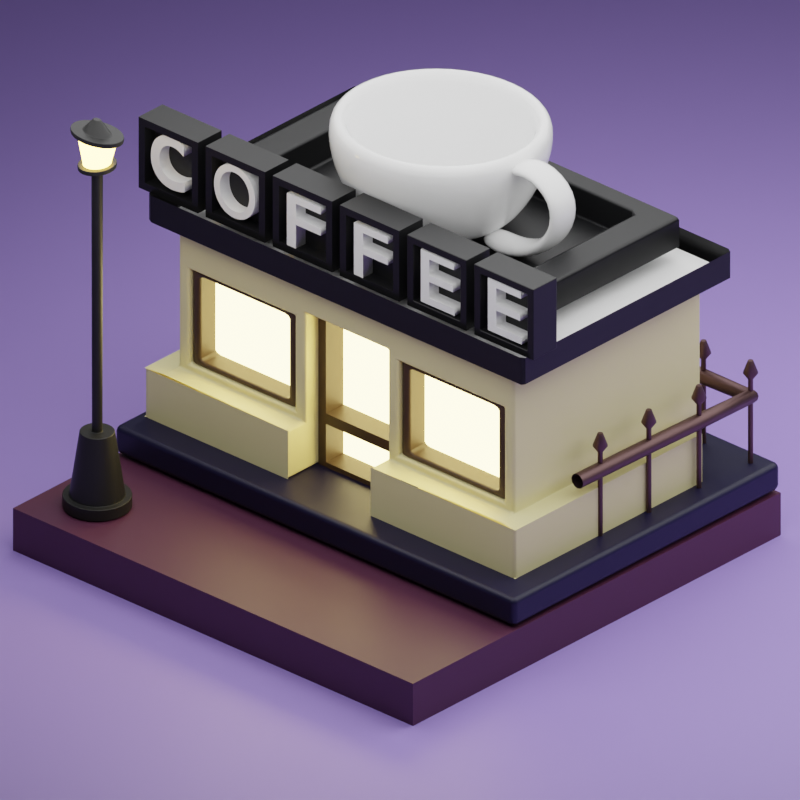 # Source: coffeeshop.blend  (saved by Blender 3.4.6; exported with 4.5.12 LTS)
import bpy
from mathutils import Matrix  # noqa: F401  (used for matrix-valued properties, if any)

bpy.ops.wm.read_factory_settings(use_empty=True)
scene = bpy.context.scene
scene.name = 'Scene'

# ---- collections
col_collection = bpy.data.collections.new('Collection'); scene.collection.children.link(col_collection)

# ---- materials (node trees are filled in below, after node groups)
mat_material_007 = bpy.data.materials.new('Material.007')
mat_material_002 = bpy.data.materials.new('Material.002')
mat_material_003 = bpy.data.materials.new('Material.003')
mat_material_005 = bpy.data.materials.new('Material.005')
mat_material_013 = bpy.data.materials.new('Material.013')
mat_material_014 = bpy.data.materials.new('Material.014')
mat_material_006 = bpy.data.materials.new('Material.006')
mat_material_004 = bpy.data.materials.new('Material.004')
mat_material_008 = bpy.data.materials.new('Material.008')
mat_material_010 = bpy.data.materials.new('Material.010')
mat_material_009 = bpy.data.materials.new('Material.009')
mat_material_011 = bpy.data.materials.new('Material.011')
mat_material_012 = bpy.data.materials.new('Material.012')

# ---- node groups
ng_auto_smooth = bpy.data.node_groups.new('Auto Smooth', 'GeometryNodeTree')
_s = ng_auto_smooth.interface.new_socket(name='Geometry', in_out='OUTPUT', socket_type='NodeSocketGeometry')
_s = ng_auto_smooth.interface.new_socket(name='Geometry', in_out='INPUT', socket_type='NodeSocketGeometry')
_s = ng_auto_smooth.interface.new_socket(name='Angle', in_out='INPUT', socket_type='NodeSocketFloat')
_s.subtype = 'ANGLE'
_s.min_value = 0.0
_s.max_value = 3.142
ng_auto_smooth.is_modifier = True
_N = ng_auto_smooth.nodes; _L = ng_auto_smooth.links
n0 = _N.new('NodeGroupOutput'); n0.name = 'Group Output'; n0.location = (480, -100)
n1 = _N.new('NodeGroupInput'); n1.name = 'Group Input'; n1.location = (-420, -300)
n2 = _N.new('NodeGroupInput'); n2.name = 'Group Input.001'; n2.location = (-60, -100)
n3 = _N.new('GeometryNodeSetShadeSmooth'); n3.name = 'Set Shade Smooth'; n3.location = (120, -100)
n3.domain = 'EDGE'
n4 = _N.new('GeometryNodeSetShadeSmooth'); n4.name = 'Set Shade Smooth.001'; n4.location = (300, -100)
n5 = _N.new('GeometryNodeInputMeshEdgeAngle'); n5.name = 'Edge Angle'; n5.location = (-420, -220)
n6 = _N.new('GeometryNodeInputEdgeSmooth'); n6.name = 'Is Edge Smooth'; n6.location = (-60, -160)
n7 = _N.new('GeometryNodeInputShadeSmooth'); n7.name = 'Is Face Smooth'; n7.location = (-240, -340)
n8 = _N.new('FunctionNodeBooleanMath'); n8.name = 'Boolean Math'; n8.location = (-60, -220)
n9 = _N.new('FunctionNodeCompare'); n9.name = 'Compare'; n9.location = (-240, -180)
n9.operation = 'LESS_EQUAL'
_L.new(n5.outputs[0], n9.inputs[0])
_L.new(n4.outputs[0], n0.inputs[0])
_L.new(n1.outputs[1], n9.inputs[1])
_L.new(n9.outputs[0], n8.inputs[0])
_L.new(n7.outputs[0], n8.inputs[1])
_L.new(n2.outputs[0], n3.inputs[0])
_L.new(n6.outputs[0], n3.inputs[1])
_L.new(n3.outputs[0], n4.inputs[0])
_L.new(n8.outputs[0], n3.inputs[2])
n0.is_active_output = True

# ---- material node trees
mat_material_007.use_nodes = True; mat_material_007.node_tree.nodes.clear()
_N = mat_material_007.node_tree.nodes; _L = mat_material_007.node_tree.links
n0 = _N.new('ShaderNodeBsdfPrincipled'); n0.name = 'Principled BSDF'; n0.location = (10, 300)
n0.distribution = 'GGX'
n0.subsurface_method = 'RANDOM_WALK_SKIN'
n0.inputs[0].default_value = (0.07657, 0.01934, 0.0489, 1.0)
n0.inputs[3].default_value = 1.45
n0.inputs[27].default_value = (0.0, 0.0, 0.0, 1.0)
n0.inputs[28].default_value = 1.0
n1 = _N.new('ShaderNodeOutputMaterial'); n1.name = 'Material Output'; n1.location = (300, 300)
_L.new(n0.outputs[0], n1.inputs[0])
n1.is_active_output = True
mat_material_002.use_nodes = True; mat_material_002.node_tree.nodes.clear()
_N = mat_material_002.node_tree.nodes; _L = mat_material_002.node_tree.links
n0 = _N.new('ShaderNodeBsdfPrincipled'); n0.name = 'Principled BSDF'; n0.location = (10, 300)
n0.distribution = 'GGX'
n0.subsurface_method = 'RANDOM_WALK_SKIN'
n0.inputs[0].default_value = (0.002468, 0.001405, 0.02539, 1.0)
n0.inputs[3].default_value = 1.45
n0.inputs[27].default_value = (0.0, 0.0, 0.0, 1.0)
n0.inputs[28].default_value = 1.0
n1 = _N.new('ShaderNodeOutputMaterial'); n1.name = 'Material Output'; n1.location = (300, 300)
_L.new(n0.outputs[0], n1.inputs[0])
n1.is_active_output = True
mat_material_003.use_nodes = True; mat_material_003.node_tree.nodes.clear()
_N = mat_material_003.node_tree.nodes; _L = mat_material_003.node_tree.links
n0 = _N.new('ShaderNodeBsdfPrincipled'); n0.name = 'Principled BSDF'; n0.location = (10, 300)
n0.distribution = 'GGX'
n0.subsurface_method = 'RANDOM_WALK_SKIN'
n0.inputs[0].default_value = (0.8, 0.7186, 0.3675, 1.0)
n0.inputs[3].default_value = 1.45
n0.inputs[27].default_value = (0.0, 0.0, 0.0, 1.0)
n0.inputs[28].default_value = 1.0
n1 = _N.new('ShaderNodeOutputMaterial'); n1.name = 'Material Output'; n1.location = (300, 300)
_L.new(n0.outputs[0], n1.inputs[0])
n1.is_active_output = True
mat_material_005.use_nodes = True; mat_material_005.node_tree.nodes.clear()
_N = mat_material_005.node_tree.nodes; _L = mat_material_005.node_tree.links
n0 = _N.new('ShaderNodeOutputMaterial'); n0.name = 'Material Output'; n0.location = (300, 300)
n1 = _N.new('ShaderNodeEmission'); n1.name = 'Emission'; n1.location = (10, 300)
n1.inputs[0].default_value = (1.0, 0.7801, 0.3015, 1.0)
n1.inputs[1].default_value = 10.0
_L.new(n1.outputs[0], n0.inputs[0])
n0.is_active_output = True
mat_material_013.use_nodes = True; mat_material_013.node_tree.nodes.clear()
_N = mat_material_013.node_tree.nodes; _L = mat_material_013.node_tree.links
n0 = _N.new('ShaderNodeBsdfPrincipled'); n0.name = 'Principled BSDF'; n0.location = (10, 300)
n0.distribution = 'GGX'
n0.subsurface_method = 'RANDOM_WALK_SKIN'
n0.inputs[0].default_value = (0.373, 0.2589, 0.8, 1.0)
n0.inputs[3].default_value = 1.45
n0.inputs[27].default_value = (0.0, 0.0, 0.0, 1.0)
n0.inputs[28].default_value = 1.0
n1 = _N.new('ShaderNodeOutputMaterial'); n1.name = 'Material Output'; n1.location = (300, 300)
_L.new(n0.outputs[0], n1.inputs[0])
n1.is_active_output = True
mat_material_014.use_nodes = True; mat_material_014.node_tree.nodes.clear()
_N = mat_material_014.node_tree.nodes; _L = mat_material_014.node_tree.links
n0 = _N.new('ShaderNodeBsdfPrincipled'); n0.name = 'Principled BSDF'; n0.location = (10, 300)
n0.distribution = 'GGX'
n0.subsurface_method = 'RANDOM_WALK_SKIN'
n0.inputs[0].default_value = (0.8, 0.3475, 0.6517, 1.0)
n0.inputs[3].default_value = 1.45
n0.inputs[27].default_value = (0.0, 0.0, 0.0, 1.0)
n0.inputs[28].default_value = 1.0
n1 = _N.new('ShaderNodeOutputMaterial'); n1.name = 'Material Output'; n1.location = (300, 300)
_L.new(n0.outputs[0], n1.inputs[0])
n1.is_active_output = True
mat_material_006.use_nodes = True; mat_material_006.node_tree.nodes.clear()
_N = mat_material_006.node_tree.nodes; _L = mat_material_006.node_tree.links
n0 = _N.new('ShaderNodeBsdfPrincipled'); n0.name = 'Principled BSDF'; n0.location = (10, 300)
n0.distribution = 'GGX'
n0.subsurface_method = 'RANDOM_WALK_SKIN'
n0.inputs[0].default_value = (0.001184, 0.001313, 0.002063, 1.0)
n0.inputs[3].default_value = 1.45
n0.inputs[27].default_value = (0.0, 0.0, 0.0, 1.0)
n0.inputs[28].default_value = 1.0
n1 = _N.new('ShaderNodeOutputMaterial'); n1.name = 'Material Output'; n1.location = (300, 300)
_L.new(n0.outputs[0], n1.inputs[0])
n1.is_active_output = True
mat_material_004.use_nodes = True; mat_material_004.node_tree.nodes.clear()
_N = mat_material_004.node_tree.nodes; _L = mat_material_004.node_tree.links
n0 = _N.new('ShaderNodeBsdfPrincipled'); n0.name = 'Principled BSDF'; n0.location = (10, 300)
n0.distribution = 'GGX'
n0.subsurface_method = 'RANDOM_WALK_SKIN'
n0.inputs[0].default_value = (0.04955, 0.02757, 0.01024, 1.0)
n0.inputs[3].default_value = 1.45
n0.inputs[27].default_value = (0.0, 0.0, 0.0, 1.0)
n0.inputs[28].default_value = 1.0
n1 = _N.new('ShaderNodeOutputMaterial'); n1.name = 'Material Output'; n1.location = (300, 300)
_L.new(n0.outputs[0], n1.inputs[0])
n1.is_active_output = True
mat_material_008.use_nodes = True; mat_material_008.node_tree.nodes.clear()
_N = mat_material_008.node_tree.nodes; _L = mat_material_008.node_tree.links
n0 = _N.new('ShaderNodeBsdfPrincipled'); n0.name = 'Principled BSDF'; n0.location = (10, 300)
n0.distribution = 'GGX'
n0.subsurface_method = 'RANDOM_WALK_SKIN'
n0.inputs[0].default_value = (0.1424, 0.08334, 0.08334, 1.0)
n0.inputs[1].default_value = 1.0
n0.inputs[3].default_value = 1.45
n0.inputs[27].default_value = (0.0, 0.0, 0.0, 1.0)
n0.inputs[28].default_value = 1.0
n1 = _N.new('ShaderNodeOutputMaterial'); n1.name = 'Material Output'; n1.location = (300, 300)
_L.new(n0.outputs[0], n1.inputs[0])
n1.is_active_output = True
mat_material_010.use_nodes = True; mat_material_010.node_tree.nodes.clear()
_N = mat_material_010.node_tree.nodes; _L = mat_material_010.node_tree.links
n0 = _N.new('ShaderNodeBsdfPrincipled'); n0.name = 'Principled BSDF'; n0.location = (10, 300)
n0.distribution = 'GGX'
n0.subsurface_method = 'RANDOM_WALK_SKIN'
n0.inputs[2].default_value = 0.1
n0.inputs[3].default_value = 1.45
n0.inputs[27].default_value = (0.0, 0.0, 0.0, 1.0)
n0.inputs[28].default_value = 1.0
n1 = _N.new('ShaderNodeOutputMaterial'); n1.name = 'Material Output'; n1.location = (300, 300)
_L.new(n0.outputs[0], n1.inputs[0])
n1.is_active_output = True
mat_material_009.use_nodes = True; mat_material_009.node_tree.nodes.clear()
_N = mat_material_009.node_tree.nodes; _L = mat_material_009.node_tree.links
n0 = _N.new('ShaderNodeBsdfPrincipled'); n0.name = 'Principled BSDF'; n0.location = (10, 300)
n0.distribution = 'GGX'
n0.subsurface_method = 'RANDOM_WALK_SKIN'
n0.inputs[2].default_value = 0.1
n0.inputs[3].default_value = 1.45
n0.inputs[27].default_value = (0.0, 0.0, 0.0, 1.0)
n0.inputs[28].default_value = 1.0
n1 = _N.new('ShaderNodeOutputMaterial'); n1.name = 'Material Output'; n1.location = (300, 300)
_L.new(n0.outputs[0], n1.inputs[0])
n1.is_active_output = True
mat_material_011.use_nodes = True; mat_material_011.node_tree.nodes.clear()
_N = mat_material_011.node_tree.nodes; _L = mat_material_011.node_tree.links
n0 = _N.new('ShaderNodeBsdfPrincipled'); n0.name = 'Principled BSDF'; n0.location = (10, 300)
n0.distribution = 'GGX'
n0.subsurface_method = 'RANDOM_WALK_SKIN'
n0.inputs[0].default_value = (0.01109, 0.01109, 0.01109, 1.0)
n0.inputs[3].default_value = 1.45
n0.inputs[27].default_value = (0.0, 0.0, 0.0, 1.0)
n0.inputs[28].default_value = 1.0
n1 = _N.new('ShaderNodeOutputMaterial'); n1.name = 'Material Output'; n1.location = (300, 300)
_L.new(n0.outputs[0], n1.inputs[0])
n1.is_active_output = True
mat_material_012.use_nodes = True; mat_material_012.node_tree.nodes.clear()
_N = mat_material_012.node_tree.nodes; _L = mat_material_012.node_tree.links
n0 = _N.new('ShaderNodeOutputMaterial'); n0.name = 'Material Output'; n0.location = (300, 300)
n1 = _N.new('ShaderNodeEmission'); n1.name = 'Emission'; n1.location = (10, 300)
n1.inputs[0].default_value = (1.0, 0.6459, 0.1367, 1.0)
n1.inputs[1].default_value = 15.0
_L.new(n1.outputs[0], n0.inputs[0])
n0.is_active_output = True

# ---- world
world_world = bpy.data.worlds.new('World'); scene.world = world_world
world_world.use_nodes = True; world_world.node_tree.nodes.clear()
_N = world_world.node_tree.nodes; _L = world_world.node_tree.links
n0 = _N.new('ShaderNodeOutputWorld'); n0.name = 'World Output'; n0.location = (300, 300)
n1 = _N.new('ShaderNodeBackground'); n1.name = 'Background'; n1.location = (10, 300)
n1.inputs[0].default_value = (0.05088, 0.05088, 0.05088, 1.0)
_L.new(n1.outputs[0], n0.inputs[0])
n0.is_active_output = True
world_world.color = (0.05088, 0.05088, 0.05088)
world_world.use_sun_shadow = False
world_world.sun_shadow_jitter_overblur = 0.0

# ---- cameras
cam_camera_001 = bpy.data.cameras.new('Camera.001')
cam_camera_001.type = 'ORTHO'

# ---- lights
light_area = bpy.data.lights.new('Area', 'AREA')
light_area.transmission_factor = 0.0
light_area.energy = 392.7
light_area.shadow_soft_size = 1.14
light_area.shadow_maximum_resolution = 0.006
light_area.use_absolute_resolution = True
light_area.size = 1.14
light_area.size_y = 1.0
light_area_001 = bpy.data.lights.new('Area.001', 'AREA')
light_area_001.transmission_factor = 0.0
light_area_001.energy = 392.7
light_area_001.shadow_soft_size = 1.14
light_area_001.shadow_maximum_resolution = 0.006
light_area_001.use_absolute_resolution = True
light_area_001.size = 1.14
light_area_001.size_y = 1.0

# ---- meshes
me_plane = bpy.data.meshes.new('Plane')
me_plane.from_pydata([(-1.0, -1.0, 0.0), (1.0, -1.0, 0.0), (-1.0, 1.0, 0.0), (1.0, 1.0, 0.0), (-1.0, -1.0, 0.1904), (1.0, -1.0, 0.1904), (-1.0, 1.0, 0.1904), (1.0, 1.0, 0.1904)], [], [(0, 2, 3, 1), (4, 5, 7, 6), (2, 0, 4, 6), (3, 2, 6, 7), (0, 1, 5, 4), (1, 3, 7, 5)])
me_plane.polygons.foreach_set('use_smooth', [True] * 6)
_uv = me_plane.uv_layers.new(name='UVMap')
_uv.uv.foreach_set('vector', [0.0, 0.0, 0.0, 1.0, 1.0, 1.0, 1.0, 0.0, 0.0, 0.0, 1.0, 0.0, 1.0, 1.0, 0.0, 1.0, 0.0, 1.0, 0.0, 0.0, 0.0, 0.0, 0.0, 1.0, 1.0, 1.0, 0.0, 1.0, 0.0, 1.0, 1.0, 1.0, 0.0, 0.0, 1.0, 0.0, 1.0, 0.0, 0.0, 0.0, 1.0, 0.0, 1.0, 1.0, 1.0, 1.0, 1.0, 0.0])
me_plane.materials.append(mat_material_007)
me_plane.update()
me_plane_002 = bpy.data.meshes.new('Plane.002')
me_plane_002.from_pydata([(-1.0, 1.0, 0.1904), (1.0, 1.0, 0.1904), (-1.0, -0.4511, 0.1904), (1.0, -0.4511, 0.1904), (1.0, -0.4511, 0.3057), (1.0, 1.0, 0.3057), (-1.0, 1.0, 0.3057), (-1.0, -0.4511, 0.3057), (1.0, -0.4511, 0.3057), (1.0, 1.0, 0.3057), (-1.0, 1.0, 0.3057), (1.0, -0.4511, 0.3057), (1.0, 1.0, 0.3057), (-1.0, 1.0, 0.3057), (1.0, -0.4511, 0.3057), (1.0, 1.0, 0.3057), (-1.0, 1.0, 0.3057), (1.0, -0.4511, 0.3057), (1.0, 1.0, 0.3057), (-1.0, 1.0, 0.3057), (1.0, -0.4511, 0.3057), (1.0, 1.0, 0.3057), (-1.0, 1.0, 0.3057)], [(8, 9), (9, 10), (11, 12), (12, 13), (14, 15), (15, 16), (17, 18), (18, 19), (20, 21), (21, 22)], [(2, 0, 1, 3), (7, 4, 5, 6), (2, 3, 4, 7), (1, 0, 6, 5), (0, 2, 7, 6), (3, 1, 5, 4)])
me_plane_002.polygons.foreach_set('use_smooth', [True] * 6)
_uv = me_plane_002.uv_layers.new(name='UVMap')
_uv.uv.foreach_set('vector', [0.0, 0.2744, 0.0, 1.0, 1.0, 1.0, 1.0, 0.2744, 0.0, 0.2744, 1.0, 0.2744, 1.0, 1.0, 0.0, 1.0, 0.0, 0.2744, 1.0, 0.2744, 1.0, 0.2744, 0.0, 0.2744, 1.0, 1.0, 0.0, 1.0, 0.0, 1.0, 1.0, 1.0, 0.0, 1.0, 0.0, 0.2744, 0.0, 0.2744, 0.0, 1.0, 1.0, 0.2744, 1.0, 1.0, 1.0, 1.0, 1.0, 0.2744])
me_plane_002.materials.append(mat_material_002)
me_plane_002.update()
me_plane_004 = bpy.data.meshes.new('Plane.004')
me_plane_004.from_pydata([(-1.0, -1.0, 0.0), (1.0, -1.0, 0.0), (-1.0, 1.0, 0.0), (1.0, 1.0, 0.0), (-1.0, 1.0, 1.775), (-1.0, -1.0, 1.775), (1.0, -1.0, 1.775), (1.0, 1.0, 1.775), (-0.2451, -1.0, 0.0), (0.2451, -1.0, 0.0), (0.2451, 1.0, 0.0), (-0.2451, 1.0, 0.0), (-0.2451, -1.0, 1.775), (0.2451, -1.0, 1.775), (0.2451, 1.0, 1.775), (-0.2451, 1.0, 1.775), (-0.935, -1.0, 0.5152), (-1.0, 1.0, 0.4503), (1.0, 1.0, 0.4503), (0.935, -1.0, 0.5152), (-0.3101, -1.0, 0.5152), (0.3101, -1.0, 0.5152), (0.2451, 1.0, 0.4503), (-0.2451, 1.0, 0.4503), (-0.935, -1.0, 1.398), (0.935, -1.0, 1.398), (-0.3101, -1.0, 1.398), (0.3101, -1.0, 1.398), (0.2451, 1.0, 1.463), (-0.2451, 1.0, 1.463), (-1.0, 1.0, 1.463), (1.0, 1.0, 1.463), (-0.2451, -1.0, 0.4503), (-1.0, -1.0, 0.4503), (1.0, -1.0, 0.4503), (0.2451, -1.0, 0.4503), (-1.0, -1.0, 1.463), (1.0, -1.0, 1.463), (-0.2451, -1.0, 1.463), (0.2451, -1.0, 1.463), (-0.3101, -0.7848, 0.5152), (-0.935, -0.7848, 0.5152), (0.935, -0.7848, 0.5152), (0.3101, -0.7848, 0.5152), (-0.935, -0.7848, 1.398), (0.935, -0.7848, 1.398), (-0.3101, -0.7848, 1.398), (0.3101, -0.7848, 1.398), (-0.2451, -0.6712, 0.0), (0.2451, -0.6712, 0.0), (-0.2451, -0.6712, 0.4503), (0.2451, -0.6712, 0.4503), (-0.2451, -0.6712, 1.463), (0.2451, -0.6712, 1.463), (-1.0, 0.8203, 0.0), (-1.0, -1.18, 0.0), (0.2451, -1.18, 0.0), (1.0, -1.18, 0.0), (1.0, 0.8203, 0.0), (-1.0, 0.8203, 0.4503), (1.0, 0.8203, 0.4503), (-0.2451, -1.18, 0.0), (-1.0, -1.18, 0.4503), (1.0, -1.18, 0.4503), (-0.2451, -1.18, 0.4503), (0.2451, -1.18, 0.4503), (1.105, -1.18, 0.0), (1.105, 0.8203, 0.0), (1.105, 0.8203, 0.4503), (1.105, -1.18, 0.4503), (-1.101, 0.8203, 0.0), (-1.101, -1.18, 0.0), (-1.101, 0.8203, 0.4503), (-1.101, -1.18, 0.4503)], [], [(9, 49, 10, 3, 1), (13, 6, 7, 14), (30, 36, 5, 4), (29, 30, 4, 15), (39, 37, 6, 13), (37, 31, 7, 6), (36, 38, 12, 5), (38, 39, 13, 12), (31, 28, 14, 7), (28, 29, 15, 14), (5, 12, 15, 4), (12, 13, 14, 15), (0, 2, 11, 48, 8), (10, 11, 23, 22), (3, 10, 22, 18), (39, 38, 52, 53), (8, 32, 64, 61), (0, 8, 61, 55), (9, 1, 57, 56), (11, 2, 17, 23), (34, 35, 65, 63), (22, 23, 29, 28), (18, 22, 28, 31), (35, 39, 53, 51), (26, 24, 44, 46), (34, 18, 31, 37), (21, 19, 42, 43), (23, 17, 30, 29), (17, 33, 36, 30), (20, 16, 33, 32), (19, 21, 35, 34), (16, 24, 36, 33), (25, 19, 34, 37), (26, 20, 32, 38), (21, 27, 39, 35), (24, 26, 38, 36), (27, 25, 37, 39), (41, 40, 46, 44), (43, 42, 45, 47), (20, 26, 46, 40), (24, 16, 41, 44), (16, 20, 40, 41), (25, 27, 47, 45), (27, 21, 43, 47), (19, 25, 45, 42), (48, 49, 51, 50), (50, 51, 53, 52), (32, 8, 48, 50), (38, 32, 50, 52), (9, 35, 51, 49), (48, 11, 10, 49), (58, 60, 68, 67), (62, 59, 72, 73), (1, 3, 58, 57), (32, 33, 62, 64), (17, 2, 54, 59), (33, 17, 59, 62), (35, 9, 56, 65), (18, 34, 63, 60), (3, 18, 60, 58), (2, 0, 55, 54), (57, 58, 67, 66), (60, 63, 69, 68), (54, 55, 71, 70), (59, 54, 70, 72)])
me_plane_004.polygons.foreach_set('use_smooth', [True] * 65)
me_plane_004.polygons.foreach_set('material_index', [0, 0, 0, 0, 0, 0, 0, 0, 0, 0, 0, 0, 0, 0, 0, 0, 0, 0, 0, 0, 0, 0, 0, 0, 0, 0, 0, 0, 0, 0, 0, 0, 0, 0, 0, 0, 0, 1, 1, 0, 0, 0, 0, 0, 0, 1, 1, 0, 0, 0, 0, 0, 0, 0, 0, 0, 0, 0, 0, 0, 0, 0, 0, 0, 0])
_uv = me_plane_004.uv_layers.new(name='UVMap')
_uv.uv.foreach_set('vector', [0.6226, 0.0, 0.6226, 0.1644, 0.6226, 1.0, 1.0, 1.0, 1.0, 0.0, 0.6226, 0.0, 1.0, 0.0, 1.0, 1.0, 0.6226, 1.0, 0.0, 1.0, 0.0, 0.0, 0.0, 0.0, 0.0, 1.0, 0.3774, 1.0, 0.0, 1.0, 0.0, 1.0, 0.3774, 1.0, 0.6226, 0.0, 1.0, 0.0, 1.0, 0.0, 0.6226, 0.0, 1.0, 0.0, 1.0, 1.0, 1.0, 1.0, 1.0, 0.0, 0.0, 0.0, 0.3774, 0.0, 0.3774, 0.0, 0.0, 0.0, 0.3774, 0.0, 0.6226, 0.0, 0.6226, 0.0, 0.3774, 0.0, 1.0, 1.0, 0.6226, 1.0, 0.6226, 1.0, 1.0, 1.0, 0.6226, 1.0, 0.3774, 1.0, 0.3774, 1.0, 0.6226, 1.0, 0.0, 0.0, 0.3774, 0.0, 0.3774, 1.0, 0.0, 1.0, 0.3774, 0.0, 0.6226, 0.0, 0.6226, 1.0, 0.3774, 1.0, 0.0, 0.0, 0.0, 1.0, 0.3774, 1.0, 0.3774, 0.1644, 0.3774, 0.0, 0.6226, 1.0, 0.3774, 1.0, 0.3774, 1.0, 0.6226, 1.0, 1.0, 1.0, 0.6226, 1.0, 0.6226, 1.0, 1.0, 1.0, 0.6226, 0.0, 0.3774, 0.0, 0.3774, 0.0, 0.6226, 0.0, 0.3774, 0.0, 0.3774, 0.0, 0.3774, 0.0, 0.3774, 0.0, 0.0, 0.0, 0.3774, 0.0, 0.3774, 0.0, 0.0, 0.0, 0.6226, 0.0, 1.0, 0.0, 1.0, 0.0, 0.6226, 0.0, 0.3774, 1.0, 0.0, 1.0, 0.0, 1.0, 0.3774, 1.0, 1.0, 0.0, 0.6226, 0.0, 0.6226, 0.0, 1.0, 0.0, 0.6226, 1.0, 0.3774, 1.0, 0.3774, 1.0, 0.6226, 1.0, 1.0, 1.0, 0.6226, 1.0, 0.6226, 1.0, 1.0, 1.0, 0.6226, 0.0, 0.6226, 0.0, 0.6226, 0.0, 0.6226, 0.0, 0.345, 0.0, 0.03249, 0.0, 0.03249, 0.0, 0.345, 0.0, 1.0, 0.0, 1.0, 1.0, 1.0, 1.0, 1.0, 0.0, 0.655, 0.0, 0.9675, 0.0, 0.9675, 0.0, 0.655, 0.0, 0.3774, 1.0, 0.0, 1.0, 0.0, 1.0, 0.3774, 1.0, 0.0, 1.0, 0.0, 0.0, 0.0, 0.0, 0.0, 1.0, 0.345, 0.0, 0.03249, 0.0, 0.0, 0.0, 0.3774, 0.0, 0.9675, 0.0, 0.655, 0.0, 0.6226, 0.0, 1.0, 0.0, 0.03249, 0.0, 0.03249, 0.0, 0.0, 0.0, 0.0, 0.0, 0.9675, 0.0, 0.9675, 0.0, 1.0, 0.0, 1.0, 0.0, 0.345, 0.0, 0.345, 0.0, 0.3774, 0.0, 0.3774, 0.0, 0.655, 0.0, 0.655, 0.0, 0.6226, 0.0, 0.6226, 0.0, 0.03249, 0.0, 0.345, 0.0, 0.3774, 0.0, 0.0, 0.0, 0.655, 0.0, 0.9675, 0.0, 1.0, 0.0, 0.6226, 0.0, 0.03249, 0.0, 0.345, 0.0, 0.345, 0.0, 0.03249, 0.0, 0.655, 0.0, 0.9675, 0.0, 0.9675, 0.0, 0.655, 0.0, 0.345, 0.0, 0.345, 0.0, 0.345, 0.0, 0.345, 0.0, 0.03249, 0.0, 0.03249, 0.0, 0.03249, 0.0, 0.03249, 0.0, 0.03249, 0.0, 0.345, 0.0, 0.345, 0.0, 0.03249, 0.0, 0.9675, 0.0, 0.655, 0.0, 0.655, 0.0, 0.9675, 0.0, 0.655, 0.0, 0.655, 0.0, 0.655, 0.0, 0.655, 0.0, 0.9675, 0.0, 0.9675, 0.0, 0.9675, 0.0, 0.9675, 0.0, 0.3774, 0.0, 0.6226, 0.0, 0.6226, 0.0, 0.3774, 0.0, 0.3774, 0.0, 0.6226, 0.0, 0.6226, 0.0, 0.3774, 0.0, 0.3774, 0.0, 0.3774, 0.0, 0.3774, 0.0, 0.3774, 0.0, 0.3774, 0.0, 0.3774, 0.0, 0.3774, 0.0, 0.3774, 0.0, 0.6226, 0.0, 0.6226, 0.0, 0.6226, 0.0, 0.6226, 0.0, 0.3774, 0.1644, 0.3774, 1.0, 0.6226, 1.0, 0.6226, 0.0, 1.0, 1.0, 1.0, 1.0, 1.0, 1.0, 1.0, 1.0, 0.0, 0.0, 0.0, 1.0, 0.0, 1.0, 0.0, 0.0, 1.0, 0.0, 1.0, 1.0, 1.0, 1.0, 1.0, 0.0, 0.3774, 0.0, 0.0, 0.0, 0.0, 0.0, 0.3774, 0.0, 0.0, 1.0, 0.0, 1.0, 0.0, 1.0, 0.0, 1.0, 0.0, 0.0, 0.0, 1.0, 0.0, 1.0, 0.0, 0.0, 0.6226, 0.0, 0.6226, 0.0, 0.6226, 0.0, 0.6226, 0.0, 1.0, 1.0, 1.0, 0.0, 1.0, 0.0, 1.0, 1.0, 1.0, 1.0, 1.0, 1.0, 1.0, 1.0, 1.0, 1.0, 0.0, 1.0, 0.0, 0.0, 0.0, 0.0, 0.0, 1.0, 1.0, 0.0, 1.0, 1.0, 1.0, 1.0, 1.0, 0.0, 1.0, 1.0, 1.0, 0.0, 1.0, 0.0, 1.0, 1.0, 0.0, 1.0, 0.0, 0.0, 0.0, 0.0, 0.0, 1.0, 0.0, 1.0, 0.0, 1.0, 0.0, 1.0, 0.0, 1.0])
me_plane_004.materials.append(mat_material_003)
me_plane_004.materials.append(mat_material_005)
me_plane_004.materials.append(mat_material_013)
me_plane_004.materials.append(mat_material_014)
me_plane_004.update()
me_plane_005 = bpy.data.meshes.new('Plane.005')
me_plane_005.from_pydata([(-1.119, 1.119, 1.76), (-1.119, -1.119, 1.76), (1.119, -1.119, 1.76), (1.119, 1.119, 1.76), (-1.119, 1.119, 2.029), (-1.119, -1.119, 2.029), (1.119, -1.119, 2.029), (1.119, 1.119, 2.029), (-0.924, -0.924, 2.029), (0.924, -0.924, 2.029), (0.924, 0.924, 2.029), (-0.924, 0.924, 2.029), (-0.7477, -0.7477, 2.029), (0.7477, -0.7477, 2.029), (0.7477, 0.7477, 2.029), (-0.7477, 0.7477, 2.029), (-0.7477, -0.7477, 2.297), (0.7477, -0.7477, 2.297), (-0.7477, 0.7477, 2.297), (0.7477, 0.7477, 2.297), (-0.924, -0.924, 2.297), (0.924, -0.924, 2.297), (0.924, 0.924, 2.297), (-0.924, 0.924, 2.297)], [], [(1, 0, 3, 2), (12, 13, 14, 15), (1, 2, 6, 5), (2, 3, 7, 6), (0, 1, 5, 4), (3, 0, 4, 7), (9, 10, 22, 21), (10, 11, 23, 22), (13, 12, 16, 17), (11, 8, 20, 23), (20, 21, 17, 16), (21, 22, 19, 17), (22, 23, 18, 19), (23, 20, 16, 18), (15, 14, 19, 18), (12, 15, 18, 16), (8, 9, 21, 20), (14, 13, 17, 19)])
me_plane_005.polygons.foreach_set('use_smooth', [True] * 18)
_uv = me_plane_005.uv_layers.new(name='UVMap')
_uv.uv.foreach_set('vector', [0.0, 0.0, 0.0, 1.0, 1.0, 1.0, 1.0, 0.0, 0.1659, 0.1659, 0.8341, 0.1659, 0.8341, 0.8341, 0.1659, 0.8341, 0.0, 0.0, 1.0, 0.0, 1.0, 0.0, 0.0, 0.0, 1.0, 0.0, 1.0, 1.0, 1.0, 1.0, 1.0, 0.0, 0.0, 1.0, 0.0, 0.0, 0.0, 0.0, 0.0, 1.0, 1.0, 1.0, 0.0, 1.0, 0.0, 1.0, 1.0, 1.0, 0.0, 0.0, 0.0, 0.0, 0.0, 0.0, 0.0, 0.0, 0.0, 0.0, 0.0, 0.0, 0.0, 0.0, 0.0, 0.0, 0.8341, 0.1659, 0.1659, 0.1659, 0.1659, 0.1659, 0.8341, 0.1659, 0.0, 0.0, 0.0, 0.0, 0.0, 0.0, 0.0, 0.0, 0.08717, 0.08717, 0.9128, 0.08717, 0.8341, 0.1659, 0.1659, 0.1659, 0.9128, 0.08717, 0.9128, 0.9128, 0.8341, 0.8341, 0.8341, 0.1659, 0.9128, 0.9128, 0.08717, 0.9128, 0.1659, 0.8341, 0.8341, 0.8341, 0.08717, 0.9128, 0.08717, 0.08717, 0.1659, 0.1659, 0.1659, 0.8341, 0.1659, 0.8341, 0.8341, 0.8341, 0.8341, 0.8341, 0.1659, 0.8341, 0.1659, 0.1659, 0.1659, 0.8341, 0.1659, 0.8341, 0.1659, 0.1659, 0.0, 0.0, 0.0, 0.0, 0.0, 0.0, 0.0, 0.0, 0.8341, 0.8341, 0.8341, 0.1659, 0.8341, 0.1659, 0.8341, 0.8341])
me_plane_005.materials.append(mat_material_006)
me_plane_005.update()
me_plane_006 = bpy.data.meshes.new('Plane.006')
me_plane_006.from_pydata([(-1.119, 1.119, 2.029), (-1.119, -1.119, 2.029), (1.119, -1.119, 2.029), (1.119, 1.119, 2.029)], [], [(1, 2, 3, 0)])
me_plane_006.polygons.foreach_set('use_smooth', [True] * 1)
_uv = me_plane_006.uv_layers.new(name='UVMap')
_uv.uv.foreach_set('vector', [0.0, 0.0, 1.0, 0.0, 1.0, 1.0, 0.0, 1.0])
me_plane_006.update()
me_plane_007 = bpy.data.meshes.new('Plane.007')
me_plane_007.from_pydata([(-0.935, -0.7848, 0.5152), (-0.3101, -0.7848, 0.5152), (0.935, -0.7848, 0.5152), (0.3101, -0.7848, 0.5152), (-0.935, -0.7848, 1.398), (0.935, -0.7848, 1.398), (-0.3101, -0.7848, 1.398), (0.3101, -0.7848, 1.398), (0.3598, -0.7848, 0.5649), (0.3598, -0.7848, 1.348), (-0.3598, -0.7848, 0.5649), (-0.3598, -0.7848, 1.348), (0.8853, -0.7848, 0.5649), (0.8853, -0.7848, 1.348), (-0.8853, -0.7848, 0.5649), (-0.8853, -0.7848, 1.348), (0.3598, -0.9744, 0.5649), (0.3598, -0.9744, 1.348), (-0.3598, -0.9744, 0.5649), (-0.3598, -0.9744, 1.348), (0.8853, -0.9744, 0.5649), (0.8853, -0.9744, 1.348), (-0.8853, -0.9744, 0.5649), (-0.8853, -0.9744, 1.348), (0.3101, -0.9744, 0.5152), (0.3101, -0.9744, 1.398), (-0.3101, -0.9744, 0.5152), (-0.3101, -0.9744, 1.398), (0.935, -0.9744, 0.5152), (0.935, -0.9744, 1.398), (-0.935, -0.9744, 0.5152), (-0.935, -0.9744, 1.398)], [], [(19, 18, 26, 27), (16, 17, 25, 24), (8, 3, 7, 9), (11, 6, 1, 10), (13, 5, 2, 12), (14, 0, 4, 15), (12, 2, 3, 8), (10, 1, 0, 14), (15, 4, 6, 11), (9, 7, 5, 13), (21, 20, 28, 29), (22, 23, 31, 30), (20, 16, 24, 28), (18, 22, 30, 26), (23, 19, 27, 31), (17, 21, 29, 25), (4, 0, 30, 31), (12, 8, 16, 20), (3, 2, 28, 24), (10, 14, 22, 18), (0, 1, 26, 30), (15, 11, 19, 23), (6, 4, 31, 27), (9, 13, 21, 17), (8, 9, 17, 16), (5, 7, 25, 29), (7, 3, 24, 25), (11, 10, 18, 19), (1, 6, 27, 26), (13, 12, 20, 21), (2, 5, 29, 28), (14, 15, 23, 22)])
me_plane_007.polygons.foreach_set('use_smooth', [True] * 32)
_uv = me_plane_007.uv_layers.new(name='UVMap')
_uv.uv.foreach_set('vector', [0.3201, 0.0, 0.3201, 0.0, 0.345, 0.0, 0.345, 0.0, 0.6799, 0.0, 0.6799, 0.0, 0.655, 0.0, 0.655, 0.0, 0.6799, 0.0, 0.655, 0.0, 0.655, 0.0, 0.6799, 0.0, 0.3201, 0.0, 0.345, 0.0, 0.345, 0.0, 0.3201, 0.0, 0.9427, 0.0, 0.9675, 0.0, 0.9675, 0.0, 0.9427, 0.0, 0.05734, 0.0, 0.03249, 0.0, 0.03249, 0.0, 0.05734, 0.0, 0.9427, 0.0, 0.9675, 0.0, 0.655, 0.0, 0.6799, 0.0, 0.3201, 0.0, 0.345, 0.0, 0.03249, 0.0, 0.05734, 0.0, 0.05734, 0.0, 0.03249, 0.0, 0.345, 0.0, 0.3201, 0.0, 0.6799, 0.0, 0.655, 0.0, 0.9675, 0.0, 0.9427, 0.0, 0.9427, 0.0, 0.9427, 0.0, 0.9675, 0.0, 0.9675, 0.0, 0.05734, 0.0, 0.05734, 0.0, 0.03249, 0.0, 0.03249, 0.0, 0.9427, 0.0, 0.6799, 0.0, 0.655, 0.0, 0.9675, 0.0, 0.3201, 0.0, 0.05734, 0.0, 0.03249, 0.0, 0.345, 0.0, 0.05734, 0.0, 0.3201, 0.0, 0.345, 0.0, 0.03249, 0.0, 0.6799, 0.0, 0.9427, 0.0, 0.9675, 0.0, 0.655, 0.0, 0.03249, 0.0, 0.03249, 0.0, 0.03249, 0.0, 0.03249, 0.0, 0.9427, 0.0, 0.6799, 0.0, 0.6799, 0.0, 0.9427, 0.0, 0.655, 0.0, 0.9675, 0.0, 0.9675, 0.0, 0.655, 0.0, 0.3201, 0.0, 0.05734, 0.0, 0.05734, 0.0, 0.3201, 0.0, 0.03249, 0.0, 0.345, 0.0, 0.345, 0.0, 0.03249, 0.0, 0.05734, 0.0, 0.3201, 0.0, 0.3201, 0.0, 0.05734, 0.0, 0.345, 0.0, 0.03249, 0.0, 0.03249, 0.0, 0.345, 0.0, 0.6799, 0.0, 0.9427, 0.0, 0.9427, 0.0, 0.6799, 0.0, 0.6799, 0.0, 0.6799, 0.0, 0.6799, 0.0, 0.6799, 0.0, 0.9675, 0.0, 0.655, 0.0, 0.655, 0.0, 0.9675, 0.0, 0.655, 0.0, 0.655, 0.0, 0.655, 0.0, 0.655, 0.0, 0.3201, 0.0, 0.3201, 0.0, 0.3201, 0.0, 0.3201, 0.0, 0.345, 0.0, 0.345, 0.0, 0.345, 0.0, 0.345, 0.0, 0.9427, 0.0, 0.9427, 0.0, 0.9427, 0.0, 0.9427, 0.0, 0.9675, 0.0, 0.9675, 0.0, 0.9675, 0.0, 0.9675, 0.0, 0.05734, 0.0, 0.05734, 0.0, 0.05734, 0.0, 0.05734, 0.0])
me_plane_007.materials.append(mat_material_004)
me_plane_007.update()
me_plane_008 = bpy.data.meshes.new('Plane.008')
me_plane_008.from_pydata([(-0.2451, -0.6712, 0.0), (0.2451, -0.6712, 0.0), (-0.2451, -0.6712, 0.4503), (0.2451, -0.6712, 0.4503), (-0.2451, -0.6712, 1.463), (0.2451, -0.6712, 1.463), (-0.1994, -0.6712, 0.04569), (0.1994, -0.6712, 0.04569), (0.1994, -0.8573, 0.04569), (-0.1994, -0.8573, 0.04569), (-0.1994, -0.6712, 1.417), (0.1994, -0.6712, 1.417), (-0.1994, -0.6712, 0.4008), (-0.1994, -0.6712, 0.4997), (-0.2451, -0.6712, 0.4503), (0.1994, -0.6712, 0.4997), (0.1994, -0.6712, 0.4008), (0.2451, -0.6712, 0.4503), (0.1994, -0.8573, 1.417), (-0.1994, -0.8573, 1.417), (-0.2451, -0.8573, -5.887e-10), (0.2451, -0.8573, -5.887e-10), (-0.2451, -0.8573, 0.4503), (0.2451, -0.8573, 0.4503), (-0.2451, -0.8573, 1.463), (0.2451, -0.8573, 1.463), (-0.2451, -0.8573, 0.4503), (-0.1994, -0.8573, 0.4008), (-0.1994, -0.8573, 0.4997), (0.2451, -0.8573, 0.4503), (0.1994, -0.8573, 0.4997), (0.1994, -0.8573, 0.4008)], [], [(8, 9, 20, 21), (14, 2, 4, 10, 13), (7, 1, 0, 6), (26, 28, 19, 24, 22), (11, 5, 3, 17, 15), (17, 3, 1, 7, 16), (18, 30, 29, 23, 25), (10, 4, 5, 11), (12, 14, 13), (15, 17, 16), (15, 16, 12, 13), (6, 0, 2, 14, 12), (29, 31, 8, 21, 23), (19, 18, 25, 24), (27, 28, 26), (30, 31, 29), (30, 28, 27, 31), (9, 27, 26, 22, 20), (10, 11, 18, 19), (16, 7, 8, 31), (0, 1, 21, 20), (7, 6, 9, 8), (13, 10, 19, 28), (2, 0, 20, 22), (11, 15, 30, 18), (1, 3, 23, 21), (4, 2, 22, 24), (15, 13, 28, 30), (3, 5, 25, 23), (12, 16, 31, 27), (5, 4, 24, 25), (6, 12, 27, 9)])
me_plane_008.polygons.foreach_set('use_smooth', [True] * 32)
_uv = me_plane_008.uv_layers.new(name='UVMap')
_uv.uv.foreach_set('vector', [0.5997, 0.0, 0.4003, 0.0, 0.3774, 0.0, 0.6226, 0.0, 0.3775, 0.0, 0.3774, 0.0, 0.3774, 0.0, 0.4003, 0.0, 0.4003, 0.0, 0.5997, 0.0, 0.6226, 0.0, 0.3774, 0.0, 0.4003, 0.0, 0.3775, 0.0, 0.4003, 0.0, 0.4003, 0.0, 0.3774, 0.0, 0.3774, 0.0, 0.5997, 0.0, 0.6226, 0.0, 0.6226, 0.0, 0.6225, 0.0, 0.5997, 0.0, 0.6225, 0.0, 0.6226, 0.0, 0.6226, 0.0, 0.5997, 0.0, 0.5997, 0.0, 0.5997, 0.0, 0.5997, 0.0, 0.6225, 0.0, 0.6226, 0.0, 0.6226, 0.0, 0.4003, 0.0, 0.3774, 0.0, 0.6226, 0.0, 0.5997, 0.0, 0.4003, 0.0, 0.3775, 0.0, 0.4003, 0.0, 0.5997, 0.0, 0.6225, 0.0, 0.5997, 0.0, 0.5997, 0.0, 0.5997, 0.0, 0.4003, 0.0, 0.4003, 0.0, 0.4003, 0.0, 0.3774, 0.0, 0.3774, 0.0, 0.3775, 0.0, 0.4003, 0.0, 0.6225, 0.0, 0.5997, 0.0, 0.5997, 0.0, 0.6226, 0.0, 0.6226, 0.0, 0.4003, 0.0, 0.5997, 0.0, 0.6226, 0.0, 0.3774, 0.0, 0.4003, 0.0, 0.4003, 0.0, 0.3775, 0.0, 0.5997, 0.0, 0.5997, 0.0, 0.6225, 0.0, 0.5997, 0.0, 0.4003, 0.0, 0.4003, 0.0, 0.5997, 0.0, 0.4003, 0.0, 0.4003, 0.0, 0.3775, 0.0, 0.3774, 0.0, 0.3774, 0.0, 0.4003, 0.0, 0.5997, 0.0, 0.5997, 0.0, 0.4003, 0.0, 0.5997, 0.0, 0.5997, 0.0, 0.5997, 0.0, 0.5997, 0.0, 0.3774, 0.0, 0.6226, 0.0, 0.6226, 0.0, 0.3774, 0.0, 0.5997, 0.0, 0.4003, 0.0, 0.4003, 0.0, 0.5997, 0.0, 0.4003, 0.0, 0.4003, 0.0, 0.4003, 0.0, 0.4003, 0.0, 0.3774, 0.0, 0.3774, 0.0, 0.3774, 0.0, 0.3774, 0.0, 0.5997, 0.0, 0.5997, 0.0, 0.5997, 0.0, 0.5997, 0.0, 0.6226, 0.0, 0.6226, 0.0, 0.6226, 0.0, 0.6226, 0.0, 0.3774, 0.0, 0.3774, 0.0, 0.3774, 0.0, 0.3774, 0.0, 0.5997, 0.0, 0.4003, 0.0, 0.4003, 0.0, 0.5997, 0.0, 0.6226, 0.0, 0.6226, 0.0, 0.6226, 0.0, 0.6226, 0.0, 0.4003, 0.0, 0.5997, 0.0, 0.5997, 0.0, 0.4003, 0.0, 0.6226, 0.0, 0.3774, 0.0, 0.3774, 0.0, 0.6226, 0.0, 0.4003, 0.0, 0.4003, 0.0, 0.4003, 0.0, 0.4003, 0.0])
me_plane_008.materials.append(mat_material_004)
me_plane_008.update()
me_circle = bpy.data.meshes.new('Circle')
me_circle.from_pydata([(0.1945, 0.7582, -0.02174), (-0.2211, 0.7576, -0.01491), (-0.5806, 0.5494, -0.004011), (-0.7878, 0.1892, 0.008048), (-0.787, -0.2263, 0.01803), (-0.5786, -0.5859, 0.02327), (-0.2183, -0.7932, 0.02235), (0.1973, -0.7926, 0.01553), (0.5568, -0.5843, 0.004627), (0.764, -0.2241, -0.007432), (0.7632, 0.1914, -0.01742), (0.5548, 0.551, -0.02265), (-0.364, 1.41, 1.426), (0.3828, 1.411, 1.413), (-1.01, 1.036, 1.445), (-1.382, 0.3889, 1.467), (-1.381, -0.3579, 1.485), (-1.006, -1.004, 1.494), (-0.359, -1.376, 1.493), (0.3878, -1.375, 1.48), (1.034, -1.001, 1.461), (1.406, -0.3539, 1.439), (1.405, 0.3928, 1.421), (1.03, 1.039, 1.412), (-1.167, 0.3027, 0.4544), (-1.382, 0.3762, 1.024), (-1.012, 1.02, 1.003), (-0.8564, 0.842, 0.4363), (1.156, 0.306, 0.4162), (1.39, 0.3801, 0.9788), (1.391, -0.3625, 0.9967), (1.157, -0.3163, 0.4312), (0.3086, -1.168, 0.4656), (0.3785, -1.378, 1.038), (-0.3642, -1.38, 1.05), (-0.3137, -1.168, 0.4758), (-1.165, -0.3196, 0.4693), (-1.381, -0.3665, 1.042), (0.844, 0.8444, 0.4084), (1.017, 1.023, 0.9695), (-0.3179, 1.154, 0.42), (-0.3692, 1.392, 0.9833), (0.3735, 1.393, 0.9711), (0.3044, 1.155, 0.4098), (0.8471, -0.8557, 0.4492), (1.021, -1.006, 1.018), (-0.8533, -0.8581, 0.4772), (-1.008, -1.009, 1.052)], [], [(1, 0, 11, 10, 9, 8, 7, 6, 5, 4, 3, 2), (26, 25, 15, 14), (30, 29, 22, 21), (34, 33, 19, 18), (25, 37, 16, 15), (29, 39, 23, 22), (42, 41, 12, 13), (33, 45, 20, 19), (37, 47, 17, 16), (39, 42, 13, 23), (41, 26, 14, 12), (45, 30, 21, 20), (47, 34, 18, 17), (5, 6, 35, 46), (46, 35, 34, 47), (8, 9, 31, 44), (44, 31, 30, 45), (1, 2, 27, 40), (40, 27, 26, 41), (11, 0, 43, 38), (38, 43, 42, 39), (4, 5, 46, 36), (36, 46, 47, 37), (7, 8, 44, 32), (32, 44, 45, 33), (0, 1, 40, 43), (43, 40, 41, 42), (10, 11, 38, 28), (28, 38, 39, 29), (3, 4, 36, 24), (24, 36, 37, 25), (6, 7, 32, 35), (35, 32, 33, 34), (9, 10, 28, 31), (31, 28, 29, 30), (2, 3, 24, 27), (27, 24, 25, 26)])
me_circle.polygons.foreach_set('use_smooth', [True] * 37)
_uv = me_circle.uv_layers.new(name='UVMap')
_uv.uv.foreach_set('vector', [0.0, 0.0, 0.0, 0.0, 0.0, 0.0, 0.0, 0.0, 0.0, 0.0, 0.0, 0.0, 0.0, 0.0, 0.0, 0.0, 0.0, 0.0, 0.0, 0.0, 0.0, 0.0, 0.0, 0.0, 0.0, 0.0, 0.0, 0.0, 0.0, 0.0, 0.0, 0.0, 0.0, 0.0, 0.0, 0.0, 0.0, 0.0, 0.0, 0.0, 0.0, 0.0, 0.0, 0.0, 0.0, 0.0, 0.0, 0.0, 0.0, 0.0, 0.0, 0.0, 0.0, 0.0, 0.0, 0.0, 0.0, 0.0, 0.0, 0.0, 0.0, 0.0, 0.0, 0.0, 0.0, 0.0, 0.0, 0.0, 0.0, 0.0, 0.0, 0.0, 0.0, 0.0, 0.0, 0.0, 0.0, 0.0, 0.0, 0.0, 0.0, 0.0, 0.0, 0.0, 0.0, 0.0, 0.0, 0.0, 0.0, 0.0, 0.0, 0.0, 0.0, 0.0, 0.0, 0.0, 0.0, 0.0, 0.0, 0.0, 0.0, 0.0, 0.0, 0.0, 0.0, 0.0, 0.0, 0.0, 0.0, 0.0, 0.0, 0.0, 0.0, 0.0, 0.0, 0.0, 0.0, 0.0, 0.0, 0.0, 0.0, 0.0, 0.0, 0.0, 0.0, 0.0, 0.0, 0.0, 0.0, 0.0, 0.0, 0.0, 0.0, 0.0, 0.0, 0.0, 0.0, 0.0, 0.0, 0.0, 0.0, 0.0, 0.0, 0.0, 0.0, 0.0, 0.0, 0.0, 0.0, 0.0, 0.0, 0.0, 0.0, 0.0, 0.0, 0.0, 0.0, 0.0, 0.0, 0.0, 0.0, 0.0, 0.0, 0.0, 0.0, 0.0, 0.0, 0.0, 0.0, 0.0, 0.0, 0.0, 0.0, 0.0, 0.0, 0.0, 0.0, 0.0, 0.0, 0.0, 0.0, 0.0, 0.0, 0.0, 0.0, 0.0, 0.0, 0.0, 0.0, 0.0, 0.0, 0.0, 0.0, 0.0, 0.0, 0.0, 0.0, 0.0, 0.0, 0.0, 0.0, 0.0, 0.0, 0.0, 0.0, 0.0, 0.0, 0.0, 0.0, 0.0, 0.0, 0.0, 0.0, 0.0, 0.0, 0.0, 0.0, 0.0, 0.0, 0.0, 0.0, 0.0, 0.0, 0.0, 0.0, 0.0, 0.0, 0.0, 0.0, 0.0, 0.0, 0.0, 0.0, 0.0, 0.0, 0.0, 0.0, 0.0, 0.0, 0.0, 0.0, 0.0, 0.0, 0.0, 0.0, 0.0, 0.0, 0.0, 0.0, 0.0, 0.0, 0.0, 0.0, 0.0, 0.0, 0.0, 0.0, 0.0, 0.0, 0.0, 0.0, 0.0, 0.0, 0.0, 0.0, 0.0, 0.0, 0.0, 0.0, 0.0, 0.0, 0.0, 0.0, 0.0, 0.0, 0.0, 0.0, 0.0, 0.0, 0.0, 0.0, 0.0, 0.0, 0.0, 0.0, 0.0, 0.0, 0.0, 0.0, 0.0, 0.0, 0.0, 0.0, 0.0, 0.0, 0.0, 0.0, 0.0, 0.0, 0.0, 0.0, 0.0, 0.0, 0.0, 0.0, 0.0, 0.0, 0.0, 0.0, 0.0, 0.0, 0.0])
me_circle.materials.append(mat_material_010)
me_circle.update()
me_circle_001 = bpy.data.meshes.new('Circle.001')
me_circle_001.from_pydata([(1.397, 0.2584, 1.2), (1.399, -0.2302, 1.218), (1.852, 0.2584, 1.427), (1.854, -0.2302, 1.445), (2.335, 0.2584, 1.172), (2.337, -0.2302, 1.189), (2.307, 0.2584, 0.6884), (2.308, -0.2302, 0.7063), (1.909, 0.2584, 0.262), (1.91, -0.2302, 0.2799), (1.341, 0.2584, 0.0915), (1.342, -0.2302, 0.1094), (0.8858, 0.2584, 0.1768), (0.8872, -0.2302, 0.1947)], [], [(1, 0, 2, 3), (3, 2, 4, 5), (5, 4, 6, 7), (7, 6, 8, 9), (9, 8, 10, 11), (11, 10, 12, 13)])
me_circle_001.polygons.foreach_set('use_smooth', [True] * 6)
_uv = me_circle_001.uv_layers.new(name='UVMap')
_uv.uv.foreach_set('vector', [0.0, 0.0, 0.0, 0.0, 0.0, 0.0, 0.0, 0.0, 0.0, 0.0, 0.0, 0.0, 0.0, 0.0, 0.0, 0.0, 0.0, 0.0, 0.0, 0.0, 0.0, 0.0, 0.0, 0.0, 0.0, 0.0, 0.0, 0.0, 0.0, 0.0, 0.0, 0.0, 0.0, 0.0, 0.0, 0.0, 0.0, 0.0, 0.0, 0.0, 0.0, 0.0, 0.0, 0.0, 0.0, 0.0, 0.0, 0.0])
me_circle_001.materials.append(mat_material_009)
me_circle_001.update()
me_plane_011 = bpy.data.meshes.new('Plane.011')
me_plane_011.from_pydata([(-0.7933, -0.7933, 0.0), (0.7933, -0.7933, 0.0), (-0.7933, 0.7933, 0.0), (0.7933, 0.7933, 0.0), (-1.0, 1.0, -0.8729), (-1.0, -1.0, -0.8729), (1.0, -1.0, -0.8729), (1.0, 1.0, -0.8729), (-1.0, 1.0, 0.0), (-1.0, -1.0, 0.0), (1.0, -1.0, 0.0), (1.0, 1.0, 0.0), (-0.7933, 0.7933, -0.3775), (-0.7933, -0.7933, -0.3775), (0.7933, -0.7933, -0.3775), (0.7933, 0.7933, -0.3775)], [], [(3, 1, 14, 15), (5, 6, 7, 4), (10, 11, 7, 6), (8, 9, 5, 4), (11, 8, 4, 7), (9, 10, 6, 5), (2, 0, 9, 8), (0, 1, 10, 9), (1, 3, 11, 10), (3, 2, 8, 11), (13, 12, 15, 14), (0, 2, 12, 13), (2, 3, 15, 12), (1, 0, 13, 14)])
me_plane_011.polygons.foreach_set('use_smooth', [True] * 14)
_uv = me_plane_011.uv_layers.new(name='UVMap')
_uv.uv.foreach_set('vector', [0.8967, 0.8967, 0.8967, 0.1033, 0.8967, 0.1033, 0.8967, 0.8967, 0.0, 0.0, 1.0, 0.0, 1.0, 1.0, 0.0, 1.0, 1.0, 0.0, 1.0, 1.0, 1.0, 1.0, 1.0, 0.0, 0.0, 1.0, 0.0, 0.0, 0.0, 0.0, 0.0, 1.0, 1.0, 1.0, 0.0, 1.0, 0.0, 1.0, 1.0, 1.0, 0.0, 0.0, 1.0, 0.0, 1.0, 0.0, 0.0, 0.0, 0.1033, 0.8967, 0.1033, 0.1033, 0.0, 0.0, 0.0, 1.0, 0.1033, 0.1033, 0.8967, 0.1033, 1.0, 0.0, 0.0, 0.0, 0.8967, 0.1033, 0.8967, 0.8967, 1.0, 1.0, 1.0, 0.0, 0.8967, 0.8967, 0.1033, 0.8967, 0.0, 1.0, 1.0, 1.0, 0.1033, 0.1033, 0.1033, 0.8967, 0.8967, 0.8967, 0.8967, 0.1033, 0.1033, 0.1033, 0.1033, 0.8967, 0.1033, 0.8967, 0.1033, 0.1033, 0.1033, 0.8967, 0.8967, 0.8967, 0.8967, 0.8967, 0.1033, 0.8967, 0.8967, 0.1033, 0.1033, 0.1033, 0.1033, 0.1033, 0.8967, 0.1033])
me_plane_011.materials.append(mat_material_006)
me_plane_011.update()
me_circle_002 = bpy.data.meshes.new('Circle.002')
me_circle_002.from_pydata([(7.705e-08, 1.054, -0.4468), (-0.2728, 1.018, -0.4468), (-0.5269, 0.9127, -0.4468), (-0.7452, 0.7452, -0.4468), (-0.9127, 0.5269, -0.4468), (-1.018, 0.2728, -0.4468), (-1.054, 0.0, -0.4468), (-1.018, -0.2728, -0.4468), (-0.9127, -0.5269, -0.4468), (-0.7452, -0.7452, -0.4468), (-0.5269, -0.9127, -0.4468), (-0.2728, -1.018, -0.4468), (7.705e-08, -1.054, -0.4468), (0.2728, -1.018, -0.4468), (0.5269, -0.9127, -0.4468), (0.7452, -0.7452, -0.4468), (0.9127, -0.5269, -0.4468), (1.018, -0.2728, -0.4468), (1.054, 0.0, -0.4468), (1.018, 0.2728, -0.4468), (0.9127, 0.5269, -0.4468), (0.7452, 0.7452, -0.4468), (0.5269, 0.9127, -0.4468), (0.2728, 1.018, -0.4468), (-0.2199, 0.8207, -0.07039), (7.705e-08, 0.8496, -0.07039), (-0.4248, 0.7358, -0.07039), (-0.6008, 0.6008, -0.07039), (-0.7358, 0.4248, -0.07039), (-0.8207, 0.2199, -0.07039), (-0.8496, 0.0, -0.07039), (-0.8207, -0.2199, -0.07039), (-0.7358, -0.4248, -0.07039), (-0.6008, -0.6008, -0.07039), (-0.4248, -0.7358, -0.07039), (-0.2199, -0.8207, -0.07039), (7.705e-08, -0.8496, -0.07039), (0.2199, -0.8207, -0.07039), (0.4248, -0.7358, -0.07039), (0.6008, -0.6008, -0.07039), (0.7358, -0.4248, -0.07039), (0.8207, -0.2199, -0.07039), (0.8496, 0.0, -0.07039), (0.8207, 0.2199, -0.07039), (0.7358, 0.4248, -0.07039), (0.6008, 0.6008, -0.07039), (0.4248, 0.7358, -0.07039), (0.2199, 0.8207, -0.07039), (-0.2728, 1.018, -0.07039), (7.705e-08, 1.054, -0.07039), (-0.5269, 0.9127, -0.07039), (-0.7452, 0.7452, -0.07039), (-0.9127, 0.5269, -0.07039), (-1.018, 0.2728, -0.07039), (-1.054, 0.0, -0.07039), (-1.018, -0.2728, -0.07039), (-0.9127, -0.5269, -0.07039), (-0.7452, -0.7452, -0.07039), (-0.5269, -0.9127, -0.07039), (-0.2728, -1.018, -0.07039), (7.705e-08, -1.054, -0.07039), (0.2728, -1.018, -0.07039), (0.5269, -0.9127, -0.07039), (0.7452, -0.7452, -0.07039), (0.9127, -0.5269, -0.07039), (1.018, -0.2728, -0.07039), (1.054, 0.0, -0.07039), (1.018, 0.2728, -0.07039), (0.9127, 0.5269, -0.07039), (0.7452, 0.7452, -0.07039), (0.5269, 0.9127, -0.07039), (0.2728, 1.018, -0.07039), (-0.04163, 0.1554, 2.076), (4.904e-08, 0.1609, 2.076), (-0.08043, 0.1393, 2.076), (-0.1137, 0.1137, 2.076), (-0.1393, 0.08043, 2.076), (-0.1554, 0.04163, 2.076), (-0.1609, -1.866e-07, 2.076), (-0.1554, -0.04163, 2.076), (-0.1393, -0.08043, 2.076), (-0.1137, -0.1137, 2.076), (-0.08043, -0.1393, 2.076), (-0.04163, -0.1554, 2.076), (4.904e-08, -0.1609, 2.076), (0.04163, -0.1554, 2.076), (0.08043, -0.1393, 2.076), (0.1137, -0.1137, 2.076), (0.1393, -0.08043, 2.076), (0.1554, -0.04163, 2.076), (0.1609, -1.866e-07, 2.076), (0.1554, 0.04163, 2.076), (0.1393, 0.08043, 2.076), (0.1137, 0.1137, 2.076), (0.08043, 0.1393, 2.076), (0.04163, 0.1554, 2.076), (-0.1382, 0.5159, 2.076), (4.904e-08, 0.5341, 2.076), (-0.267, 0.4625, 2.076), (-0.3776, 0.3776, 2.076), (-0.4625, 0.267, 2.076), (-0.5159, 0.1382, 2.076), (-0.5341, -1.866e-07, 2.076), (-0.5159, -0.1382, 2.076), (-0.4625, -0.267, 2.076), (-0.3776, -0.3776, 2.076), (-0.267, -0.4625, 2.076), (-0.1382, -0.5159, 2.076), (4.904e-08, -0.5341, 2.076), (0.1382, -0.5159, 2.076), (0.267, -0.4625, 2.076), (0.3776, -0.3776, 2.076), (0.4625, -0.267, 2.076), (0.5159, -0.1382, 2.076), (0.5341, -1.866e-07, 2.076), (0.5159, 0.1382, 2.076), (0.4625, 0.267, 2.076), (0.3776, 0.3776, 2.076), (0.267, 0.4625, 2.076), (0.1382, 0.5159, 2.076), (0.1021, -0.4542, 11.05), (-2.638e-06, -0.4702, 11.05), (0.1973, -0.4072, 11.05), (0.279, -0.3325, 11.05), (0.3417, -0.2351, 11.05), (0.3811, -0.1217, 11.05), (0.3945, -2.894e-08, 11.05), (0.3811, 0.1217, 11.05), (0.3417, 0.2351, 11.05), (0.279, 0.3325, 11.05), (0.1973, 0.4072, 11.05), (0.1021, 0.4542, 11.05), (-2.43e-06, 0.4702, 11.05), (-0.1021, 0.4542, 11.05), (-0.1973, 0.4072, 11.05), (-0.279, 0.3325, 11.05), (-0.3417, 0.2351, 11.05), (-0.3811, 0.1217, 11.05), (-0.3945, 7.371e-07, 11.05), (-0.3811, -0.1217, 11.05), (-0.3417, -0.2351, 11.05), (-0.279, -0.3325, 11.05), (-0.1973, -0.4072, 11.05), (-0.1021, -0.4542, 11.05), (-0.04163, 0.1852, 11.05), (-2.225e-06, 0.1917, 11.05), (-0.08043, 0.166, 11.05), (-0.1137, 0.1356, 11.05), (-0.1393, 0.09585, 11.05), (-0.1554, 0.04962, 11.05), (-0.1609, 2.347e-07, 11.05), (-0.1554, -0.04961, 11.05), (-0.1393, -0.09585, 11.05), (-0.1137, -0.1355, 11.05), (-0.08043, -0.166, 11.05), (-0.04163, -0.1852, 11.05), (-2.225e-06, -0.1917, 11.05), (0.04163, -0.1852, 11.05), (0.08043, -0.166, 11.05), (0.1137, -0.1355, 11.05), (0.1393, -0.09585, 11.05), (0.1554, -0.04961, 11.05), (0.1609, 2.347e-07, 11.05), (0.1554, 0.04961, 11.05), (0.1393, 0.09585, 11.05), (0.1137, 0.1356, 11.05), (0.08043, 0.166, 11.05), (0.04163, 0.1852, 11.05), (0.1339, -0.3272, 12.25), (2.818e-06, -0.3387, 12.25), (0.2586, -0.2933, 12.25), (0.3657, -0.2395, 12.25), (0.4479, -0.1694, 12.25), (0.4995, -0.08766, 12.25), (0.5172, 5.603e-08, 12.25), (0.4995, 0.08766, 12.25), (0.4479, 0.1694, 12.25), (0.3657, 0.2395, 12.25), (0.2586, 0.2933, 12.25), (0.1339, 0.3272, 12.25), (3.149e-06, 0.3387, 12.25), (-0.1338, 0.3272, 12.25), (-0.2586, 0.2933, 12.25), (-0.3657, 0.2395, 12.25), (-0.4479, 0.1694, 12.25), (-0.4995, 0.08766, 12.25), (-0.5172, 6.728e-07, 12.25), (-0.4995, -0.08766, 12.25), (-0.4479, -0.1694, 12.25), (-0.3657, -0.2395, 12.25), (-0.2586, -0.2933, 12.25), (-0.1338, -0.3272, 12.25), (0.3417, 0.2351, 11.2), (0.6217, 0.2351, 12.09), (0.6934, 0.1217, 12.09), (0.3811, 0.1217, 11.2), (-0.1021, -0.4542, 11.2), (-0.1858, -0.4542, 12.09), (-0.3589, -0.4072, 12.09), (-0.1973, -0.4072, 11.2), (0.1021, -0.4542, 11.2), (0.1858, -0.4542, 12.09), (-4.616e-07, -0.4702, 12.09), (-9.089e-07, -0.4702, 11.2), (-0.3417, 0.2351, 11.2), (-0.6217, 0.2351, 12.09), (-0.5076, 0.3325, 12.09), (-0.279, 0.3325, 11.2), (0.279, 0.3325, 11.2), (0.5076, 0.3325, 12.09), (0.1973, -0.4072, 11.2), (0.359, -0.4072, 12.09), (-0.3811, 0.1217, 11.2), (-0.6934, 0.1217, 12.09), (0.1973, 0.4072, 11.2), (0.359, 0.4072, 12.09), (0.279, -0.3325, 11.2), (0.5076, -0.3325, 12.09), (-0.3945, 7.371e-07, 11.2), (-0.7179, 7.371e-07, 12.09), (0.1021, 0.4542, 11.2), (0.1858, 0.4542, 12.09), (0.3417, -0.2351, 11.2), (0.6217, -0.2351, 12.09), (-0.3811, -0.1217, 11.2), (-0.6934, -0.1217, 12.09), (-7.002e-07, 0.4702, 11.2), (-8.185e-08, 0.4702, 12.09), (0.3811, -0.1217, 11.2), (0.6934, -0.1217, 12.09), (-0.3417, -0.2351, 11.2), (-0.6217, -0.2351, 12.09), (-0.1021, 0.4542, 11.2), (-0.1858, 0.4542, 12.09), (0.3945, -2.894e-08, 11.2), (0.7179, -2.894e-08, 12.09), (-0.279, -0.3325, 11.2), (-0.5076, -0.3325, 12.09), (-0.1973, 0.4072, 11.2), (-0.359, 0.4072, 12.09), (0.2423, -0.5924, 12.25), (2.744e-06, -0.6132, 12.25), (0.4682, -0.5311, 12.25), (0.6621, -0.4336, 12.25), (0.8109, -0.3066, 12.25), (0.9044, -0.1587, 12.25), (0.9363, -1.227e-07, 12.25), (0.9044, 0.1587, 12.25), (0.8109, 0.3066, 12.25), (0.6621, 0.4336, 12.25), (0.4682, 0.5311, 12.25), (0.2423, 0.5924, 12.25), (3.176e-06, 0.6132, 12.25), (-0.2423, 0.5924, 12.25), (-0.4682, 0.5311, 12.25), (-0.6621, 0.4336, 12.25), (-0.8109, 0.3066, 12.25), (-0.9044, 0.1587, 12.25), (-0.9363, 8.069e-07, 12.25), (-0.9044, -0.1587, 12.25), (-0.8109, -0.3066, 12.25), (-0.6621, -0.4336, 12.25), (-0.4682, -0.5311, 12.25), (-0.2423, -0.5924, 12.25), (0.8109, 0.3066, 12.09), (-0.2423, -0.5924, 12.09), (0.2423, -0.5924, 12.09), (-0.8109, 0.3066, 12.09), (0.6621, 0.4336, 12.09), (0.4682, -0.5311, 12.09), (-0.9044, 0.1587, 12.09), (0.4682, 0.5311, 12.09), (0.6621, -0.4336, 12.09), (-0.9363, 8.075e-07, 12.09), (0.2423, 0.5924, 12.09), (0.8109, -0.3066, 12.09), (-0.9044, -0.1587, 12.09), (-3.766e-07, 0.6132, 12.09), (0.9044, -0.1587, 12.09), (-0.8109, -0.3066, 12.09), (-0.2423, 0.5924, 12.09), (0.9363, -1.227e-07, 12.09), (-0.6621, -0.4336, 12.09), (-0.4682, 0.5311, 12.09), (0.9044, 0.1587, 12.09), (-0.4682, -0.5311, 12.09), (-8.085e-07, -0.6132, 12.09), (-0.6621, 0.4336, 12.09), (0.1399, -0.6224, 11.05), (-2.873e-06, -0.6444, 11.05), (0.2704, -0.5581, 11.05), (0.3823, -0.4557, 11.05), (0.4683, -0.3222, 11.05), (0.5223, -0.1668, 11.05), (0.5407, -1.414e-07, 11.05), (0.5223, 0.1668, 11.05), (0.4683, 0.3222, 11.05), (0.3823, 0.4557, 11.05), (0.2704, 0.5581, 11.05), (0.1399, 0.6224, 11.05), (-2.629e-06, 0.6444, 11.05), (-0.14, 0.6224, 11.05), (-0.2704, 0.5581, 11.05), (-0.3823, 0.4557, 11.05), (-0.4683, 0.3222, 11.05), (-0.5223, 0.1668, 11.05), (-0.5407, 8.229e-07, 11.05), (-0.5223, -0.1668, 11.05), (-0.4683, -0.3222, 11.05), (-0.3823, -0.4557, 11.05), (-0.2704, -0.5581, 11.05), (-0.14, -0.6224, 11.05), (0.5223, 0.1668, 11.2), (-0.2704, -0.5581, 11.2), (-8.719e-07, -0.6444, 11.2), (-0.3823, 0.4557, 11.2), (0.4683, 0.3222, 11.2), (-0.1399, -0.6224, 11.2), (0.1399, -0.6224, 11.2), (-0.4683, 0.3222, 11.2), (0.3823, 0.4557, 11.2), (0.2704, -0.5581, 11.2), (-0.5223, 0.1668, 11.2), (0.2704, 0.5581, 11.2), (0.3823, -0.4557, 11.2), (-0.5407, 8.221e-07, 11.2), (0.1399, 0.6224, 11.2), (0.4683, -0.3222, 11.2), (-0.5223, -0.1668, 11.2), (-6.282e-07, 0.6444, 11.2), (0.5223, -0.1668, 11.2), (-0.4683, -0.3222, 11.2), (-0.1399, 0.6224, 11.2), (0.5407, -2.84e-07, 11.2), (-0.3823, -0.4557, 11.2), (-0.2704, 0.5581, 11.2), (0.1858, -0.4542, 12.25), (2.685e-06, -0.4702, 12.25), (0.359, -0.4072, 12.25), (0.5076, -0.3325, 12.25), (0.6217, -0.2351, 12.25), (0.6934, -0.1217, 12.25), (0.7179, -2.893e-08, 12.25), (0.6934, 0.1217, 12.25), (0.6217, 0.2351, 12.25), (0.5076, 0.3325, 12.25), (0.359, 0.4072, 12.25), (0.1858, 0.4542, 12.25), (3.065e-06, 0.4702, 12.25), (-0.1858, 0.4542, 12.25), (-0.3589, 0.4072, 12.25), (-0.5076, 0.3325, 12.25), (-0.6217, 0.2351, 12.25), (-0.6934, 0.1217, 12.25), (-0.7179, 7.371e-07, 12.25), (-0.6934, -0.1217, 12.25), (-0.6217, -0.2351, 12.25), (-0.5076, -0.3325, 12.25), (-0.3589, -0.4072, 12.25), (-0.1858, -0.4542, 12.25), (0.03553, -0.08682, 12.68), (4.572e-06, -0.08989, 12.68), (0.06863, -0.07784, 12.68), (0.09705, -0.06356, 12.68), (0.1189, -0.04494, 12.68), (0.1326, -0.02326, 12.68), (0.1372, -2.782e-07, 12.68), (0.1326, 0.02326, 12.68), (0.1189, 0.04494, 12.68), (0.09705, 0.06356, 12.68), (0.06863, 0.07784, 12.68), (0.03553, 0.08682, 12.68), (4.66e-06, 0.08989, 12.68), (-0.03552, 0.08682, 12.68), (-0.06862, 0.07784, 12.68), (-0.09704, 0.06356, 12.68), (-0.1189, 0.04494, 12.68), (-0.1326, 0.02326, 12.68), (-0.1372, -1.145e-07, 12.68), (-0.1326, -0.02326, 12.68), (-0.1189, -0.04494, 12.68), (-0.09704, -0.06356, 12.68), (-0.06862, -0.07784, 12.68), (-0.03552, -0.08682, 12.68)], [], [(1, 0, 23, 22, 21, 20, 19, 18, 17, 16, 15, 14, 13, 12, 11, 10, 9, 8, 7, 6, 5, 4, 3, 2), (33, 34, 106, 105), (22, 23, 71, 70), (0, 1, 48, 49), (15, 16, 64, 63), (8, 9, 57, 56), (23, 0, 49, 71), (1, 2, 50, 48), (16, 17, 65, 64), (9, 10, 58, 57), (2, 3, 51, 50), (17, 18, 66, 65), (10, 11, 59, 58), (3, 4, 52, 51), (18, 19, 67, 66), (11, 12, 60, 59), (4, 5, 53, 52), (19, 20, 68, 67), (12, 13, 61, 60), (5, 6, 54, 53), (20, 21, 69, 68), (13, 14, 62, 61), (6, 7, 55, 54), (21, 22, 70, 69), (14, 15, 63, 62), (7, 8, 56, 55), (24, 25, 49, 48), (26, 24, 48, 50), (27, 26, 50, 51), (28, 27, 51, 52), (29, 28, 52, 53), (30, 29, 53, 54), (31, 30, 54, 55), (32, 31, 55, 56), (33, 32, 56, 57), (34, 33, 57, 58), (35, 34, 58, 59), (36, 35, 59, 60), (37, 36, 60, 61), (38, 37, 61, 62), (39, 38, 62, 63), (40, 39, 63, 64), (41, 40, 64, 65), (42, 41, 65, 66), (43, 42, 66, 67), (44, 43, 67, 68), (45, 44, 68, 69), (46, 45, 69, 70), (47, 46, 70, 71), (25, 47, 71, 49), (81, 82, 154, 153), (26, 27, 99, 98), (41, 42, 114, 113), (34, 35, 107, 106), (27, 28, 100, 99), (42, 43, 115, 114), (35, 36, 108, 107), (28, 29, 101, 100), (43, 44, 116, 115), (36, 37, 109, 108), (29, 30, 102, 101), (44, 45, 117, 116), (37, 38, 110, 109), (30, 31, 103, 102), (45, 46, 118, 117), (38, 39, 111, 110), (31, 32, 104, 103), (46, 47, 119, 118), (25, 24, 96, 97), (39, 40, 112, 111), (32, 33, 105, 104), (47, 25, 97, 119), (24, 26, 98, 96), (40, 41, 113, 112), (72, 73, 97, 96), (74, 72, 96, 98), (75, 74, 98, 99), (76, 75, 99, 100), (77, 76, 100, 101), (78, 77, 101, 102), (79, 78, 102, 103), (80, 79, 103, 104), (81, 80, 104, 105), (82, 81, 105, 106), (83, 82, 106, 107), (84, 83, 107, 108), (85, 84, 108, 109), (86, 85, 109, 110), (87, 86, 110, 111), (88, 87, 111, 112), (89, 88, 112, 113), (90, 89, 113, 114), (91, 90, 114, 115), (92, 91, 115, 116), (93, 92, 116, 117), (94, 93, 117, 118), (95, 94, 118, 119), (73, 95, 119, 97), (211, 217, 272, 269), (74, 75, 147, 146), (89, 90, 162, 161), (82, 83, 155, 154), (75, 76, 148, 147), (90, 91, 163, 162), (83, 84, 156, 155), (76, 77, 149, 148), (91, 92, 164, 163), (84, 85, 157, 156), (77, 78, 150, 149), (92, 93, 165, 164), (85, 86, 158, 157), (78, 79, 151, 150), (93, 94, 166, 165), (86, 87, 159, 158), (79, 80, 152, 151), (94, 95, 167, 166), (73, 72, 144, 145), (87, 88, 160, 159), (80, 81, 153, 152), (95, 73, 145, 167), (72, 74, 146, 144), (88, 89, 161, 160), (120, 121, 145, 144), (122, 120, 144, 146), (123, 122, 146, 147), (124, 123, 147, 148), (125, 124, 148, 149), (126, 125, 149, 150), (127, 126, 150, 151), (128, 127, 151, 152), (129, 128, 152, 153), (130, 129, 153, 154), (131, 130, 154, 155), (132, 131, 155, 156), (133, 132, 156, 157), (134, 133, 157, 158), (135, 134, 158, 159), (136, 135, 159, 160), (137, 136, 160, 161), (138, 137, 161, 162), (139, 138, 162, 163), (140, 139, 163, 164), (141, 140, 164, 165), (142, 141, 165, 166), (143, 142, 166, 167), (121, 143, 167, 145), (181, 182, 374, 373), (341, 340, 244, 245), (225, 231, 279, 276), (354, 353, 257, 258), (239, 206, 287, 283), (340, 339, 243, 244), (206, 205, 267, 287), (353, 352, 256, 257), (213, 219, 273, 270), (339, 338, 242, 243), (227, 233, 280, 277), (352, 351, 255, 256), (338, 336, 240, 242), (193, 209, 268, 264), (351, 350, 254, 255), (215, 221, 274, 271), (336, 337, 241, 240), (229, 235, 281, 278), (350, 349, 253, 254), (197, 202, 286, 265), (349, 348, 252, 253), (217, 223, 275, 272), (231, 237, 282, 279), (348, 347, 251, 252), (199, 236, 334, 313), (238, 207, 206, 239), (200, 203, 314, 318), (236, 199, 198, 237), (216, 210, 321, 324), (234, 195, 194, 235), (131, 132, 300, 299), (232, 238, 239, 233), (230, 224, 328, 331), (230, 236, 237, 231), (130, 131, 299, 298), (228, 234, 235, 229), (207, 238, 335, 315), (226, 232, 233, 227), (204, 207, 315, 319), (224, 230, 231, 225), (143, 121, 289, 311), (222, 228, 229, 223), (218, 212, 322, 325), (220, 226, 227, 221), (129, 130, 298, 297), (218, 224, 225, 219), (142, 143, 311, 310), (216, 222, 223, 217), (232, 226, 329, 332), (214, 220, 221, 215), (128, 129, 297, 296), (212, 218, 219, 213), (208, 192, 316, 320), (210, 216, 217, 211), (141, 142, 310, 309), (208, 214, 215, 209), (220, 214, 323, 326), (204, 212, 213, 205), (127, 128, 296, 295), (200, 210, 211, 201), (140, 141, 309, 308), (196, 203, 202, 197), (234, 228, 330, 333), (192, 208, 209, 193), (126, 127, 295, 294), (207, 204, 205, 206), (203, 196, 317, 314), (203, 200, 201, 202), (139, 140, 308, 307), (199, 196, 197, 198), (222, 216, 324, 327), (195, 192, 193, 194), (284, 264, 248, 247), (285, 265, 263, 262), (286, 266, 240, 241), (287, 267, 256, 255), (264, 268, 249, 248), (265, 286, 241, 263), (266, 269, 242, 240), (267, 270, 257, 256), (268, 271, 250, 249), (269, 272, 243, 242), (270, 273, 258, 257), (271, 274, 251, 250), (272, 275, 244, 243), (273, 276, 259, 258), (274, 277, 252, 251), (275, 278, 245, 244), (276, 279, 260, 259), (277, 280, 253, 252), (278, 281, 246, 245), (279, 282, 261, 260), (280, 283, 254, 253), (281, 284, 247, 246), (282, 285, 262, 261), (283, 287, 255, 254), (355, 354, 258, 259), (202, 201, 266, 286), (342, 341, 245, 246), (237, 198, 285, 282), (356, 355, 259, 260), (223, 229, 278, 275), (343, 342, 246, 247), (209, 215, 271, 268), (357, 356, 260, 261), (198, 197, 265, 285), (344, 343, 247, 248), (235, 194, 284, 281), (358, 357, 261, 262), (221, 227, 277, 274), (345, 344, 248, 249), (205, 213, 270, 267), (359, 358, 262, 263), (194, 193, 264, 284), (346, 345, 249, 250), (233, 239, 283, 280), (337, 359, 263, 241), (219, 225, 276, 273), (347, 346, 250, 251), (201, 211, 269, 266), (302, 303, 315, 335), (309, 310, 313, 334), (294, 295, 312, 333), (301, 302, 335, 332), (308, 309, 334, 331), (293, 294, 333, 330), (300, 301, 332, 329), (307, 308, 331, 328), (292, 293, 330, 327), (299, 300, 329, 326), (306, 307, 328, 325), (291, 292, 327, 324), (298, 299, 326, 323), (305, 306, 325, 322), (290, 291, 324, 321), (297, 298, 323, 320), (304, 305, 322, 319), (288, 290, 321, 318), (311, 289, 314, 317), (296, 297, 320, 316), (303, 304, 319, 315), (289, 288, 318, 314), (310, 311, 317, 313), (295, 296, 316, 312), (132, 133, 301, 300), (228, 222, 327, 330), (133, 134, 302, 301), (214, 208, 320, 323), (121, 120, 288, 289), (196, 199, 313, 317), (195, 234, 333, 312), (134, 135, 303, 302), (120, 122, 290, 288), (226, 220, 326, 329), (135, 136, 304, 303), (212, 204, 319, 322), (122, 123, 291, 290), (192, 195, 312, 316), (238, 232, 332, 335), (136, 137, 305, 304), (123, 124, 292, 291), (224, 218, 325, 328), (137, 138, 306, 305), (210, 200, 318, 321), (124, 125, 293, 292), (236, 230, 331, 334), (138, 139, 307, 306), (125, 126, 294, 293), (168, 169, 337, 336), (170, 168, 336, 338), (171, 170, 338, 339), (172, 171, 339, 340), (173, 172, 340, 341), (174, 173, 341, 342), (175, 174, 342, 343), (176, 175, 343, 344), (177, 176, 344, 345), (178, 177, 345, 346), (179, 178, 346, 347), (180, 179, 347, 348), (181, 180, 348, 349), (182, 181, 349, 350), (183, 182, 350, 351), (184, 183, 351, 352), (185, 184, 352, 353), (186, 185, 353, 354), (187, 186, 354, 355), (188, 187, 355, 356), (189, 188, 356, 357), (190, 189, 357, 358), (191, 190, 358, 359), (169, 191, 359, 337), (360, 362, 363, 364, 365, 366, 367, 368, 369, 370, 371, 372, 373, 374, 375, 376, 377, 378, 379, 380, 381, 382, 383, 361), (174, 175, 367, 366), (189, 190, 382, 381), (182, 183, 375, 374), (175, 176, 368, 367), (190, 191, 383, 382), (169, 168, 360, 361), (183, 184, 376, 375), (176, 177, 369, 368), (191, 169, 361, 383), (168, 170, 362, 360), (184, 185, 377, 376), (177, 178, 370, 369), (170, 171, 363, 362), (185, 186, 378, 377), (178, 179, 371, 370), (171, 172, 364, 363), (186, 187, 379, 378), (179, 180, 372, 371), (172, 173, 365, 364), (187, 188, 380, 379), (180, 181, 373, 372), (173, 174, 366, 365), (188, 189, 381, 380)])
me_circle_002.polygons.foreach_set('use_smooth', [True] * 362)
me_circle_002.polygons.foreach_set('material_index', [0, 0, 0, 0, 0, 0, 0, 0, 0, 0, 0, 0, 0, 0, 0, 0, 0, 0, 0, 0, 0, 0, 0, 0, 0, 0, 0, 0, 0, 0, 0, 0, 0, 0, 0, 0, 0, 0, 0, 0, 0, 0, 0, 0, 0, 0, 0, 0, 0, 0, 0, 0, 0, 0, 0, 0, 0, 0, 0, 0, 0, 0, 0, 0, 0, 0, 0, 0, 0, 0, 0, 0, 0, 0, 0, 0, 0, 0, 0, 0, 0, 0, 0, 0, 0, 0, 0, 0, 0, 0, 0, 0, 0, 0, 0, 0, 0, 0, 0, 0, 0, 0, 0, 0, 0, 0, 0, 0, 0, 0, 0, 0, 0, 0, 0, 0, 0, 0, 0, 0, 0, 0, 0, 0, 0, 0, 0, 0, 0, 0, 0, 0, 0, 0, 0, 0, 0, 0, 0, 0, 0, 0, 0, 0, 0, 0, 0, 0, 0, 0, 0, 0, 0, 0, 0, 0, 0, 0, 0, 0, 0, 0, 0, 0, 0, 0, 0, 0, 0, 0, 0, 1, 0, 1, 0, 1, 0, 1, 0, 1, 0, 1, 0, 1, 0, 1, 0, 1, 0, 1, 0, 1, 0, 1, 0, 1, 0, 1, 0, 1, 0, 1, 0, 1, 0, 1, 0, 1, 0, 1, 0, 1, 0, 1, 0, 1, 0, 1, 0, 0, 0, 0, 0, 0, 0, 0, 0, 0, 0, 0, 0, 0, 0, 0, 0, 0, 0, 0, 0, 0, 0, 0, 0, 0, 0, 0, 0, 0, 0, 0, 0, 0, 0, 0, 0, 0, 0, 0, 0, 0, 0, 0, 0, 0, 0, 0, 0, 0, 0, 0, 0, 0, 0, 0, 0, 0, 0, 0, 0, 0, 0, 0, 0, 0, 0, 0, 0, 0, 0, 0, 0, 0, 0, 0, 0, 0, 0, 0, 0, 0, 0, 0, 0, 0, 0, 0, 0, 0, 0, 0, 0, 0, 0, 0, 0, 0, 0, 0, 0, 0, 0, 0, 0, 0, 0, 0, 0, 0, 0, 0, 0, 0, 0, 0, 0, 0, 0, 0, 0, 0, 0, 0, 0, 0, 0, 0, 0, 0, 0, 0, 0, 0, 0, 0, 0, 0, 0, 0, 0, 0, 0, 0])
_uv = me_circle_002.uv_layers.new(name='UVMap')
_uv.uv.foreach_set('vector', [0.0, 0.0, 0.0, 0.0, 0.0, 0.0, 0.0, 0.0, 0.0, 0.0, 0.0, 0.0, 0.0, 0.0, 0.0, 0.0, 0.0, 0.0, 0.0, 0.0, 0.0, 0.0, 0.0, 0.0, 0.0, 0.0, 0.0, 0.0, 0.0, 0.0, 0.0, 0.0, 0.0, 0.0, 0.0, 0.0, 0.0, 0.0, 0.0, 0.0, 0.0, 0.0, 0.0, 0.0, 0.0, 0.0, 0.0, 0.0, 0.0, 0.0, 0.0, 0.0, 0.0, 0.0, 0.0, 0.0, 0.0, 0.0, 0.0, 0.0, 0.0, 0.0, 0.0, 0.0, 0.0, 0.0, 0.0, 0.0, 0.0, 0.0, 0.0, 0.0, 0.0, 0.0, 0.0, 0.0, 0.0, 0.0, 0.0, 0.0, 0.0, 0.0, 0.0, 0.0, 0.0, 0.0, 0.0, 0.0, 0.0, 0.0, 0.0, 0.0, 0.0, 0.0, 0.0, 0.0, 0.0, 0.0, 0.0, 0.0, 0.0, 0.0, 0.0, 0.0, 0.0, 0.0, 0.0, 0.0, 0.0, 0.0, 0.0, 0.0, 0.0, 0.0, 0.0, 0.0, 0.0, 0.0, 0.0, 0.0, 0.0, 0.0, 0.0, 0.0, 0.0, 0.0, 0.0, 0.0, 0.0, 0.0, 0.0, 0.0, 0.0, 0.0, 0.0, 0.0, 0.0, 0.0, 0.0, 0.0, 0.0, 0.0, 0.0, 0.0, 0.0, 0.0, 0.0, 0.0, 0.0, 0.0, 0.0, 0.0, 0.0, 0.0, 0.0, 0.0, 0.0, 0.0, 0.0, 0.0, 0.0, 0.0, 0.0, 0.0, 0.0, 0.0, 0.0, 0.0, 0.0, 0.0, 0.0, 0.0, 0.0, 0.0, 0.0, 0.0, 0.0, 0.0, 0.0, 0.0, 0.0, 0.0, 0.0, 0.0, 0.0, 0.0, 0.0, 0.0, 0.0, 0.0, 0.0, 0.0, 0.0, 0.0, 0.0, 0.0, 0.0, 0.0, 0.0, 0.0, 0.0, 0.0, 0.0, 0.0, 0.0, 0.0, 0.0, 0.0, 0.0, 0.0, 0.0, 0.0, 0.0, 0.0, 0.0, 0.0, 0.0, 0.0, 0.0, 0.0, 0.0, 0.0, 0.0, 0.0, 0.0, 0.0, 0.0, 0.0, 0.0, 0.0, 0.0, 0.0, 0.0, 0.0, 0.0, 0.0, 0.0, 0.0, 0.0, 0.0, 0.0, 0.0, 0.0, 0.0, 0.0, 0.0, 0.0, 0.0, 0.0, 0.0, 0.0, 0.0, 0.0, 0.0, 0.0, 0.0, 0.0, 0.0, 0.0, 0.0, 0.0, 0.0, 0.0, 0.0, 0.0, 0.0, 0.0, 0.0, 0.0, 0.0, 0.0, 0.0, 0.0, 0.0, 0.0, 0.0, 0.0, 0.0, 0.0, 0.0, 0.0, 0.0, 0.0, 0.0, 0.0, 0.0, 0.0, 0.0, 0.0, 0.0, 0.0, 0.0, 0.0, 0.0, 0.0, 0.0, 0.0, 0.0, 0.0, 0.0, 0.0, 0.0, 0.0, 0.0, 0.0, 0.0, 0.0, 0.0, 0.0, 0.0, 0.0, 0.0, 0.0, 0.0, 0.0, 0.0, 0.0, 0.0, 0.0, 0.0, 0.0, 0.0, 0.0, 0.0, 0.0, 0.0, 0.0, 0.0, 0.0, 0.0, 0.0, 0.0, 0.0, 0.0, 0.0, 0.0, 0.0, 0.0, 0.0, 0.0, 0.0, 0.0, 0.0, 0.0, 0.0, 0.0, 0.0, 0.0, 0.0, 0.0, 0.0, 0.0, 0.0, 0.0, 0.0, 0.0, 0.0, 0.0, 0.0, 0.0, 0.0, 0.0, 0.0, 0.0, 0.0, 0.0, 0.0, 0.0, 0.0, 0.0, 0.0, 0.0, 0.0, 0.0, 0.0, 0.0, 0.0, 0.0, 0.0, 0.0, 0.0, 0.0, 0.0, 0.0, 0.0, 0.0, 0.0, 0.0, 0.0, 0.0, 0.0, 0.0, 0.0, 0.0, 0.0, 0.0, 0.0, 0.0, 0.0, 0.0, 0.0, 0.0, 0.0, 0.0, 0.0, 0.0, 0.0, 0.0, 0.0, 0.0, 0.0, 0.0, 0.0, 0.0, 0.0, 0.0, 0.0, 0.0, 0.0, 0.0, 0.0, 0.0, 0.0, 0.0, 0.0, 0.0, 0.0, 0.0, 0.0, 0.0, 0.0, 0.0, 0.0, 0.0, 0.0, 0.0, 0.0, 0.0, 0.0, 0.0, 0.0, 0.0, 0.0, 0.0, 0.0, 0.0, 0.0, 0.0, 0.0, 0.0, 0.0, 0.0, 0.0, 0.0, 0.0, 0.0, 0.0, 0.0, 0.0, 0.0, 0.0, 0.0, 0.0, 0.0, 0.0, 0.0, 0.0, 0.0, 0.0, 0.0, 0.0, 0.0, 0.0, 0.0, 0.0, 0.0, 0.0, 0.0, 0.0, 0.0, 0.0, 0.0, 0.0, 0.0, 0.0, 0.0, 0.0, 0.0, 0.0, 0.0, 0.0, 0.0, 0.0, 0.0, 0.0, 0.0, 0.0, 0.0, 0.0, 0.0, 0.0, 0.0, 0.0, 0.0, 0.0, 0.0, 0.0, 0.0, 0.0, 0.0, 0.0, 0.0, 0.0, 0.0, 0.0, 0.0, 0.0, 0.0, 0.0, 0.0, 0.0, 0.0, 0.0, 0.0, 0.0, 0.0, 0.0, 0.0, 0.0, 0.0, 0.0, 0.0, 0.0, 0.0, 0.0, 0.0, 0.0, 0.0, 0.0, 0.0, 0.0, 0.0, 0.0, 0.0, 0.0, 0.0, 0.0, 0.0, 0.0, 0.0, 0.0, 0.0, 0.0, 0.0, 0.0, 0.0, 0.0, 0.0, 0.0, 0.0, 0.0, 0.0, 0.0, 0.0, 0.0, 0.0, 0.0, 0.0, 0.0, 0.0, 0.0, 0.0, 0.0, 0.0, 0.0, 0.0, 0.0, 0.0, 0.0, 0.0, 0.0, 0.0, 0.0, 0.0, 0.0, 0.0, 0.0, 0.0, 0.0, 0.0, 0.0, 0.0, 0.0, 0.0, 0.0, 0.0, 0.0, 0.0, 0.0, 0.0, 0.0, 0.0, 0.0, 0.0, 0.0, 0.0, 0.0, 0.0, 0.0, 0.0, 0.0, 0.0, 0.0, 0.0, 0.0, 0.0, 0.0, 0.0, 0.0, 0.0, 0.0, 0.0, 0.0, 0.0, 0.0, 0.0, 0.0, 0.0, 0.0, 0.0, 0.0, 0.0, 0.0, 0.0, 0.0, 0.0, 0.0, 0.0, 0.0, 0.0, 0.0, 0.0, 0.0, 0.0, 0.0, 0.0, 0.0, 0.0, 0.0, 0.0, 0.0, 0.0, 0.0, 0.0, 0.0, 0.0, 0.0, 0.0, 0.0, 0.0, 0.0, 0.0, 0.0, 0.0, 0.0, 0.0, 0.0, 0.0, 0.0, 0.0, 0.0, 0.0, 0.0, 0.0, 0.0, 0.0, 0.0, 0.0, 0.0, 0.0, 0.0, 0.0, 0.0, 0.0, 0.0, 0.0, 0.0, 0.0, 0.0, 0.0, 0.0, 0.0, 0.0, 0.0, 0.0, 0.0, 0.0, 0.0, 0.0, 0.0, 0.0, 0.0, 0.0, 0.0, 0.0, 0.0, 0.0, 0.0, 0.0, 0.0, 0.0, 0.0, 0.0, 0.0, 0.0, 0.0, 0.0, 0.0, 0.0, 0.0, 0.0, 0.0, 0.0, 0.0, 0.0, 0.0, 0.0, 0.0, 0.0, 0.0, 0.0, 0.0, 0.0, 0.0, 0.0, 0.0, 0.0, 0.0, 0.0, 0.0, 0.0, 0.0, 0.0, 0.0, 0.0, 0.0, 0.0, 0.0, 0.0, 0.0, 0.0, 0.0, 0.0, 0.0, 0.0, 0.0, 0.0, 0.0, 0.0, 0.0, 0.0, 0.0, 0.0, 0.0, 0.0, 0.0, 0.0, 0.0, 0.0, 0.0, 0.0, 0.0, 0.0, 0.0, 0.0, 0.0, 0.0, 0.0, 0.0, 0.0, 0.0, 0.0, 0.0, 0.0, 0.0, 0.0, 0.0, 0.0, 0.0, 0.0, 0.0, 0.0, 0.0, 0.0, 0.0, 0.0, 0.0, 0.0, 0.0, 0.0, 0.0, 0.0, 0.0, 0.0, 0.0, 0.0, 0.0, 0.0, 0.0, 0.0, 0.0, 0.0, 0.0, 0.0, 0.0, 0.0, 0.0, 0.0, 0.0, 0.0, 0.0, 0.0, 0.0, 0.0, 0.0, 0.0, 0.0, 0.0, 0.0, 0.0, 0.0, 0.0, 0.0, 0.0, 0.0, 0.0, 0.0, 0.0, 0.0, 0.0, 0.0, 0.0, 0.0, 0.0, 0.0, 0.0, 0.0, 0.0, 0.0, 0.0, 0.0, 0.0, 0.0, 0.0, 0.0, 0.0, 0.0, 0.0, 0.0, 0.0, 0.0, 0.0, 0.0, 0.0, 0.0, 0.0, 0.0, 0.0, 0.0, 0.0, 0.0, 0.0, 0.0, 0.0, 0.0, 0.0, 0.0, 0.0, 0.0, 0.0, 0.0, 0.0, 0.0, 0.0, 0.0, 0.0, 0.0, 0.0, 0.0, 0.0, 0.0, 0.0, 0.0, 0.0, 0.0, 0.0, 0.0, 0.0, 0.0, 0.0, 0.0, 0.0, 0.0, 0.0, 0.0, 0.0, 0.0, 0.0, 0.0, 0.0, 0.0, 0.0, 0.0, 0.0, 0.0, 0.0, 0.0, 0.0, 0.0, 0.0, 0.0, 0.0, 0.0, 0.0, 0.0, 0.0, 0.0, 0.0, 0.0, 0.0, 0.0, 0.0, 0.0, 0.0, 0.0, 0.0, 0.0, 0.0, 0.0, 0.0, 0.0, 0.0, 0.0, 0.0, 0.0, 0.0, 0.0, 0.0, 0.0, 0.0, 0.0, 0.0, 0.0, 0.0, 0.0, 0.0, 0.0, 0.0, 0.0, 0.0, 0.0, 0.0, 0.0, 0.0, 0.0, 0.0, 0.0, 0.0, 0.0, 0.0, 0.0, 0.0, 0.0, 0.0, 0.0, 0.0, 0.0, 0.0, 0.0, 0.0, 0.0, 0.0, 0.0, 0.0, 0.0, 0.0, 0.0, 0.0, 0.0, 0.0, 0.0, 0.0, 0.0, 0.0, 0.0, 0.0, 0.0, 0.0, 0.0, 0.0, 0.0, 0.0, 0.0, 0.0, 0.0, 0.0, 0.0, 0.0, 0.0, 0.0, 0.0, 0.0, 0.0, 0.0, 0.0, 0.0, 0.0, 0.0, 0.0, 0.0, 0.0, 0.0, 0.0, 0.0, 0.0, 0.0, 0.0, 0.0, 0.0, 0.0, 0.0, 0.0, 0.0, 0.0, 0.0, 0.0, 0.0, 0.0, 0.0, 0.0, 0.0, 0.0, 0.0, 0.0, 0.0, 0.0, 0.0, 0.0, 0.0, 0.0, 0.0, 0.0, 0.0, 0.0, 0.0, 0.0, 0.0, 0.0, 0.0, 0.0, 0.0, 0.0, 0.0, 0.0, 0.0, 0.0, 0.0, 0.0, 0.0, 0.0, 0.0, 0.0, 0.0, 0.0, 0.0, 0.0, 0.0, 0.0, 0.0, 0.0, 0.0, 0.0, 0.0, 0.0, 0.0, 0.0, 0.0, 0.0, 0.0, 0.0, 0.0, 0.0, 0.0, 0.0, 0.0, 0.0, 0.0, 0.0, 0.0, 0.0, 0.0, 0.0, 0.0, 0.0, 0.0, 0.0, 0.0, 0.0, 0.0, 0.0, 0.0, 0.0, 0.0, 0.0, 0.0, 0.0, 0.0, 0.0, 0.0, 0.0, 0.0, 0.0, 0.0, 0.0, 0.0, 0.0, 0.0, 0.0, 0.0, 0.0, 0.0, 0.0, 0.0, 0.0, 0.0, 0.0, 0.0, 0.0, 0.0, 0.0, 0.0, 0.0, 0.0, 0.0, 0.0, 0.0, 0.0, 0.0, 0.0, 0.0, 0.0, 0.0, 0.0, 0.0, 0.0, 0.0, 0.0, 0.0, 0.0, 0.0, 0.0, 0.0, 0.0, 0.0, 0.0, 0.0, 0.0, 0.0, 0.0, 0.0, 0.0, 0.0, 0.0, 0.0, 0.0, 0.0, 0.0, 0.0, 0.0, 0.0, 0.0, 0.0, 0.0, 0.0, 0.0, 0.0, 0.0, 0.0, 0.0, 0.0, 0.0, 0.0, 0.0, 0.0, 0.0, 0.0, 0.0, 0.0, 0.0, 0.0, 0.0, 0.0, 0.0, 0.0, 0.0, 0.0, 0.0, 0.0, 0.0, 0.0, 0.0, 0.0, 0.0, 0.0, 0.0, 0.0, 0.0, 0.0, 0.0, 0.0, 0.0, 0.0, 0.0, 0.0, 0.0, 0.0, 0.0, 0.0, 0.0, 0.0, 0.0, 0.0, 0.0, 0.0, 0.0, 0.0, 0.0, 0.0, 0.0, 0.0, 0.0, 0.0, 0.0, 0.0, 0.0, 0.0, 0.0, 0.0, 0.0, 0.0, 0.0, 0.0, 0.0, 0.0, 0.0, 0.0, 0.0, 0.0, 0.0, 0.0, 0.0, 0.0, 0.0, 0.0, 0.0, 0.0, 0.0, 0.0, 0.0, 0.0, 0.0, 0.0, 0.0, 0.0, 0.0, 0.0, 0.0, 0.0, 0.0, 0.0, 0.0, 0.0, 0.0, 0.0, 0.0, 0.0, 0.0, 0.0, 0.0, 0.0, 0.0, 0.0, 0.0, 0.0, 0.0, 0.0, 0.0, 0.0, 0.0, 0.0, 0.0, 0.0, 0.0, 0.0, 0.0, 0.0, 0.0, 0.0, 0.0, 0.0, 0.0, 0.0, 0.0, 0.0, 0.0, 0.0, 0.0, 0.0, 0.0, 0.0, 0.0, 0.0, 0.0, 0.0, 0.0, 0.0, 0.0, 0.0, 0.0, 0.0, 0.0, 0.0, 0.0, 0.0, 0.0, 0.0, 0.0, 0.0, 0.0, 0.0, 0.0, 0.0, 0.0, 0.0, 0.0, 0.0, 0.0, 0.0, 0.0, 0.0, 0.0, 0.0, 0.0, 0.0, 0.0, 0.0, 0.0, 0.0, 0.0, 0.0, 0.0, 0.0, 0.0, 0.0, 0.0, 0.0, 0.0, 0.0, 0.0, 0.0, 0.0, 0.0, 0.0, 0.0, 0.0, 0.0, 0.0, 0.0, 0.0, 0.0, 0.0, 0.0, 0.0, 0.0, 0.0, 0.0, 0.0, 0.0, 0.0, 0.0, 0.0, 0.0, 0.0, 0.0, 0.0, 0.0, 0.0, 0.0, 0.0, 0.0, 0.0, 0.0, 0.0, 0.0, 0.0, 0.0, 0.0, 0.0, 0.0, 0.0, 0.0, 0.0, 0.0, 0.0, 0.0, 0.0, 0.0, 0.0, 0.0, 0.0, 0.0, 0.0, 0.0, 0.0, 0.0, 0.0, 0.0, 0.0, 0.0, 0.0, 0.0, 0.0, 0.0, 0.0, 0.0, 0.0, 0.0, 0.0, 0.0, 0.0, 0.0, 0.0, 0.0, 0.0, 0.0, 0.0, 0.0, 0.0, 0.0, 0.0, 0.0, 0.0, 0.0, 0.0, 0.0, 0.0, 0.0, 0.0, 0.0, 0.0, 0.0, 0.0, 0.0, 0.0, 0.0, 0.0, 0.0, 0.0, 0.0, 0.0, 0.0, 0.0, 0.0, 0.0, 0.0, 0.0, 0.0, 0.0, 0.0, 0.0, 0.0, 0.0, 0.0, 0.0, 0.0, 0.0, 0.0, 0.0, 0.0, 0.0, 0.0, 0.0, 0.0, 0.0, 0.0, 0.0, 0.0, 0.0, 0.0, 0.0, 0.0, 0.0, 0.0, 0.0, 0.0, 0.0, 0.0, 0.0, 0.0, 0.0, 0.0, 0.0, 0.0, 0.0, 0.0, 0.0, 0.0, 0.0, 0.0, 0.0, 0.0, 0.0, 0.0, 0.0, 0.0, 0.0, 0.0, 0.0, 0.0, 0.0, 0.0, 0.0, 0.0, 0.0, 0.0, 0.0, 0.0, 0.0, 0.0, 0.0, 0.0, 0.0, 0.0, 0.0, 0.0, 0.0, 0.0, 0.0, 0.0, 0.0, 0.0, 0.0, 0.0, 0.0, 0.0, 0.0, 0.0, 0.0, 0.0, 0.0, 0.0, 0.0, 0.0, 0.0, 0.0, 0.0, 0.0, 0.0, 0.0, 0.0, 0.0, 0.0, 0.0, 0.0, 0.0, 0.0, 0.0, 0.0, 0.0, 0.0, 0.0, 0.0, 0.0, 0.0, 0.0, 0.0, 0.0, 0.0, 0.0, 0.0, 0.0, 0.0, 0.0, 0.0, 0.0, 0.0, 0.0, 0.0, 0.0, 0.0, 0.0, 0.0, 0.0, 0.0, 0.0, 0.0, 0.0, 0.0, 0.0, 0.0, 0.0, 0.0, 0.0, 0.0, 0.0, 0.0, 0.0, 0.0, 0.0, 0.0, 0.0, 0.0, 0.0, 0.0, 0.0, 0.0, 0.0, 0.0, 0.0, 0.0, 0.0, 0.0, 0.0, 0.0, 0.0, 0.0, 0.0, 0.0, 0.0, 0.0, 0.0, 0.0, 0.0, 0.0, 0.0, 0.0, 0.0, 0.0, 0.0, 0.0, 0.0, 0.0, 0.0, 0.0, 0.0, 0.0, 0.0, 0.0, 0.0, 0.0, 0.0, 0.0, 0.0, 0.0, 0.0, 0.0, 0.0, 0.0, 0.0, 0.0, 0.0, 0.0, 0.0, 0.0, 0.0, 0.0, 0.0, 0.0, 0.0, 0.0, 0.0, 0.0, 0.0, 0.0, 0.0, 0.0, 0.0, 0.0, 0.0, 0.0, 0.0, 0.0, 0.0, 0.0, 0.0, 0.0, 0.0, 0.0, 0.0, 0.0, 0.0, 0.0, 0.0, 0.0, 0.0, 0.0, 0.0, 0.0, 0.0, 0.0, 0.0, 0.0, 0.0, 0.0, 0.0, 0.0, 0.0, 0.0, 0.0, 0.0, 0.0, 0.0, 0.0, 0.0, 0.0, 0.0, 0.0, 0.0, 0.0, 0.0, 0.0, 0.0, 0.0, 0.0, 0.0, 0.0, 0.0, 0.0, 0.0, 0.0, 0.0, 0.0, 0.0, 0.0, 0.0, 0.0, 0.0, 0.0, 0.0, 0.0, 0.0, 0.0, 0.0, 0.0, 0.0, 0.0, 0.0, 0.0, 0.0, 0.0, 0.0, 0.0, 0.0, 0.0, 0.0, 0.0, 0.0, 0.0, 0.0, 0.0, 0.0, 0.0, 0.0, 0.0, 0.0, 0.0, 0.0, 0.0, 0.0, 0.0, 0.0, 0.0, 0.0, 0.0, 0.0, 0.0, 0.0, 0.0, 0.0, 0.0, 0.0, 0.0, 0.0, 0.0, 0.0, 0.0, 0.0, 0.0, 0.0, 0.0, 0.0, 0.0, 0.0, 0.0, 0.0, 0.0, 0.0, 0.0, 0.0, 0.0, 0.0, 0.0, 0.0, 0.0, 0.0, 0.0, 0.0, 0.0, 0.0, 0.0, 0.0, 0.0, 0.0, 0.0, 0.0, 0.0, 0.0, 0.0, 0.0, 0.0, 0.0, 0.0, 0.0, 0.0, 0.0, 0.0, 0.0, 0.0, 0.0, 0.0, 0.0, 0.0, 0.0, 0.0, 0.0, 0.0, 0.0, 0.0, 0.0, 0.0, 0.0, 0.0, 0.0, 0.0, 0.0, 0.0, 0.0, 0.0, 0.0, 0.0, 0.0, 0.0, 0.0, 0.0, 0.0, 0.0, 0.0, 0.0, 0.0, 0.0, 0.0, 0.0, 0.0, 0.0, 0.0, 0.0, 0.0, 0.0, 0.0, 0.0, 0.0, 0.0, 0.0, 0.0, 0.0, 0.0, 0.0, 0.0, 0.0, 0.0, 0.0, 0.0, 0.0, 0.0, 0.0, 0.0, 0.0, 0.0, 0.0, 0.0, 0.0, 0.0, 0.0, 0.0, 0.0, 0.0, 0.0, 0.0, 0.0, 0.0, 0.0, 0.0, 0.0, 0.0, 0.0, 0.0, 0.0, 0.0, 0.0, 0.0, 0.0, 0.0, 0.0, 0.0, 0.0, 0.0, 0.0, 0.0, 0.0, 0.0, 0.0, 0.0, 0.0, 0.0, 0.0, 0.0, 0.0, 0.0, 0.0, 0.0, 0.0, 0.0, 0.0, 0.0, 0.0, 0.0, 0.0, 0.0, 0.0, 0.0, 0.0, 0.0, 0.0, 0.0, 0.0, 0.0, 0.0, 0.0, 0.0, 0.0, 0.0, 0.0, 0.0, 0.0, 0.0, 0.0, 0.0, 0.0, 0.0, 0.0, 0.0, 0.0, 0.0, 0.0, 0.0, 0.0, 0.0, 0.0, 0.0, 0.0, 0.0, 0.0, 0.0, 0.0, 0.0, 0.0, 0.0, 0.0, 0.0, 0.0, 0.0, 0.0, 0.0, 0.0, 0.0, 0.0, 0.0, 0.0, 0.0, 0.0, 0.0, 0.0, 0.0, 0.0, 0.0, 0.0, 0.0, 0.0, 0.0, 0.0, 0.0, 0.0, 0.0, 0.0, 0.0, 0.0, 0.0, 0.0, 0.0, 0.0, 0.0, 0.0, 0.0, 0.0, 0.0, 0.0, 0.0, 0.0, 0.0, 0.0, 0.0, 0.0, 0.0, 0.0, 0.0, 0.0, 0.0, 0.0, 0.0, 0.0, 0.0, 0.0, 0.0, 0.0, 0.0, 0.0, 0.0, 0.0, 0.0, 0.0, 0.0, 0.0, 0.0, 0.0, 0.0, 0.0, 0.0, 0.0, 0.0, 0.0, 0.0, 0.0, 0.0, 0.0, 0.0, 0.0, 0.0, 0.0, 0.0, 0.0, 0.0, 0.0, 0.0, 0.0, 0.0, 0.0, 0.0, 0.0, 0.0, 0.0, 0.0, 0.0, 0.0, 0.0, 0.0, 0.0, 0.0, 0.0, 0.0, 0.0, 0.0, 0.0, 0.0, 0.0, 0.0, 0.0, 0.0, 0.0, 0.0, 0.0, 0.0, 0.0, 0.0, 0.0, 0.0, 0.0, 0.0, 0.0, 0.0, 0.0, 0.0, 0.0, 0.0, 0.0, 0.0, 0.0, 0.0, 0.0, 0.0, 0.0, 0.0, 0.0, 0.0, 0.0, 0.0, 0.0, 0.0, 0.0, 0.0, 0.0, 0.0, 0.0, 0.0, 0.0, 0.0, 0.0, 0.0, 0.0, 0.0, 0.0, 0.0, 0.0, 0.0, 0.0, 0.0, 0.0, 0.0, 0.0, 0.0, 0.0, 0.0, 0.0, 0.0, 0.0, 0.0, 0.0, 0.0, 0.0, 0.0, 0.0, 0.0, 0.0, 0.0, 0.0, 0.0, 0.0, 0.0, 0.0, 0.0, 0.0, 0.0, 0.0, 0.0, 0.0, 0.0, 0.0, 0.0, 0.0, 0.0, 0.0, 0.0, 0.0, 0.0, 0.0, 0.0, 0.0, 0.0, 0.0, 0.0, 0.0, 0.0, 0.0, 0.0, 0.0, 0.0, 0.0, 0.0, 0.0, 0.0, 0.0, 0.0, 0.0, 0.0, 0.0, 0.0, 0.0, 0.0, 0.0, 0.0, 0.0, 0.0, 0.0, 0.0, 0.0, 0.0, 0.0, 0.0, 0.0, 0.0, 0.0, 0.0, 0.0, 0.0, 0.0, 0.0, 0.0, 0.0, 0.0, 0.0, 0.0, 0.0, 0.0, 0.0, 0.0, 0.0, 0.0, 0.0, 0.0, 0.0, 0.0, 0.0, 0.0, 0.0, 0.0, 0.0, 0.0, 0.0, 0.0, 0.0, 0.0, 0.0, 0.0, 0.0, 0.0, 0.0, 0.0, 0.0, 0.0, 0.0, 0.0, 0.0, 0.0, 0.0, 0.0, 0.0, 0.0, 0.0, 0.0, 0.0, 0.0, 0.0, 0.0, 0.0, 0.0, 0.0, 0.0, 0.0, 0.0, 0.0, 0.0, 0.0, 0.0, 0.0, 0.0, 0.0, 0.0, 0.0, 0.0, 0.0, 0.0, 0.0, 0.0, 0.0, 0.0, 0.0, 0.0, 0.0, 0.0, 0.0, 0.0, 0.0, 0.0, 0.0, 0.0, 0.0, 0.0, 0.0, 0.0, 0.0, 0.0, 0.0, 0.0, 0.0, 0.0, 0.0, 0.0, 0.0, 0.0, 0.0, 0.0, 0.0, 0.0, 0.0, 0.0, 0.0, 0.0, 0.0, 0.0, 0.0, 0.0, 0.0, 0.0, 0.0, 0.0, 0.0, 0.0, 0.0, 0.0, 0.0, 0.0, 0.0, 0.0, 0.0, 0.0, 0.0, 0.0, 0.0, 0.0, 0.0, 0.0, 0.0, 0.0, 0.0, 0.0, 0.0, 0.0, 0.0, 0.0, 0.0, 0.0, 0.0, 0.0, 0.0, 0.0, 0.0, 0.0, 0.0, 0.0, 0.0, 0.0, 0.0, 0.0, 0.0, 0.0, 0.0, 0.0, 0.0, 0.0, 0.0, 0.0, 0.0, 0.0, 0.0, 0.0, 0.0, 0.0, 0.0, 0.0, 0.0, 0.0, 0.0, 0.0, 0.0, 0.0, 0.0, 0.0, 0.0, 0.0, 0.0, 0.0, 0.0, 0.0, 0.0, 0.0, 0.0, 0.0, 0.0, 0.0, 0.0, 0.0, 0.0, 0.0, 0.0, 0.0, 0.0, 0.0, 0.0, 0.0, 0.0, 0.0, 0.0, 0.0, 0.0, 0.0, 0.0, 0.0, 0.0, 0.0, 0.0, 0.0, 0.0, 0.0, 0.0, 0.0, 0.0, 0.0, 0.0, 0.0, 0.0, 0.0, 0.0, 0.0, 0.0, 0.0, 0.0, 0.0, 0.0, 0.0, 0.0, 0.0, 0.0, 0.0, 0.0, 0.0, 0.0, 0.0, 0.0, 0.0, 0.0, 0.0, 0.0, 0.0, 0.0, 0.0, 0.0, 0.0, 0.0, 0.0, 0.0, 0.0, 0.0, 0.0, 0.0, 0.0, 0.0, 0.0, 0.0, 0.0, 0.0, 0.0, 0.0, 0.0, 0.0, 0.0, 0.0, 0.0, 0.0, 0.0, 0.0, 0.0, 0.0, 0.0, 0.0, 0.0, 0.0, 0.0, 0.0, 0.0, 0.0, 0.0, 0.0, 0.0, 0.0, 0.0, 0.0, 0.0, 0.0, 0.0, 0.0, 0.0, 0.0, 0.0, 0.0, 0.0, 0.0, 0.0, 0.0, 0.0, 0.0, 0.0, 0.0, 0.0, 0.0, 0.0, 0.0, 0.0, 0.0, 0.0, 0.0, 0.0, 0.0, 0.0, 0.0, 0.0, 0.0, 0.0, 0.0, 0.0, 0.0, 0.0, 0.0, 0.0, 0.0, 0.0, 0.0, 0.0, 0.0, 0.0, 0.0, 0.0, 0.0, 0.0, 0.0, 0.0, 0.0, 0.0, 0.0, 0.0, 0.0, 0.0, 0.0, 0.0, 0.0, 0.0, 0.0, 0.0, 0.0, 0.0, 0.0, 0.0, 0.0, 0.0, 0.0, 0.0, 0.0, 0.0, 0.0, 0.0, 0.0, 0.0, 0.0, 0.0, 0.0, 0.0, 0.0, 0.0, 0.0, 0.0, 0.0, 0.0, 0.0, 0.0, 0.0, 0.0, 0.0, 0.0, 0.0, 0.0, 0.0, 0.0, 0.0, 0.0, 0.0, 0.0, 0.0, 0.0, 0.0, 0.0, 0.0, 0.0, 0.0, 0.0, 0.0, 0.0, 0.0, 0.0, 0.0, 0.0, 0.0, 0.0, 0.0, 0.0, 0.0, 0.0, 0.0, 0.0, 0.0, 0.0, 0.0, 0.0, 0.0, 0.0, 0.0, 0.0, 0.0, 0.0, 0.0, 0.0, 0.0, 0.0, 0.0, 0.0, 0.0, 0.0, 0.0, 0.0, 0.0, 0.0, 0.0, 0.0, 0.0, 0.0, 0.0, 0.0, 0.0, 0.0, 0.0, 0.0, 0.0, 0.0, 0.0, 0.0, 0.0, 0.0, 0.0, 0.0, 0.0, 0.0, 0.0, 0.0, 0.0, 0.0, 0.0, 0.0, 0.0, 0.0, 0.0, 0.0, 0.0, 0.0, 0.0, 0.0, 0.0, 0.0, 0.0, 0.0, 0.0, 0.0, 0.0, 0.0, 0.0, 0.0, 0.0, 0.0, 0.0, 0.0, 0.0, 0.0, 0.0, 0.0, 0.0, 0.0, 0.0, 0.0, 0.0, 0.0, 0.0, 0.0, 0.0, 0.0, 0.0, 0.0, 0.0, 0.0, 0.0, 0.0, 0.0, 0.0, 0.0, 0.0, 0.0, 0.0, 0.0, 0.0, 0.0, 0.0, 0.0, 0.0, 0.0, 0.0, 0.0, 0.0, 0.0, 0.0, 0.0, 0.0, 0.0, 0.0, 0.0, 0.0, 0.0, 0.0, 0.0, 0.0, 0.0, 0.0, 0.0, 0.0, 0.0, 0.0, 0.0, 0.0, 0.0, 0.0, 0.0, 0.0, 0.0, 0.0, 0.0, 0.0, 0.0, 0.0, 0.0, 0.0, 0.0, 0.0, 0.0, 0.0, 0.0, 0.0, 0.0, 0.0, 0.0, 0.0, 0.0, 0.0, 0.0, 0.0, 0.0, 0.0, 0.0, 0.0, 0.0, 0.0, 0.0, 0.0, 0.0, 0.0, 0.0, 0.0, 0.0, 0.0, 0.0, 0.0, 0.0, 0.0, 0.0, 0.0, 0.0, 0.0, 0.0, 0.0, 0.0, 0.0, 0.0, 0.0, 0.0, 0.0, 0.0, 0.0, 0.0, 0.0, 0.0, 0.0, 0.0, 0.0, 0.0, 0.0, 0.0, 0.0, 0.0, 0.0, 0.0, 0.0, 0.0, 0.0, 0.0, 0.0, 0.0, 0.0, 0.0, 0.0, 0.0, 0.0, 0.0, 0.0, 0.0, 0.0, 0.0, 0.0, 0.0, 0.0, 0.0, 0.0, 0.0, 0.0, 0.0, 0.0, 0.0, 0.0, 0.0, 0.0, 0.0, 0.0, 0.0, 0.0, 0.0, 0.0, 0.0, 0.0, 0.0, 0.0, 0.0, 0.0, 0.0, 0.0, 0.0, 0.0, 0.0, 0.0, 0.0, 0.0, 0.0, 0.0, 0.0, 0.0, 0.0, 0.0, 0.0, 0.0, 0.0, 0.0, 0.0, 0.0, 0.0, 0.0, 0.0, 0.0, 0.0, 0.0, 0.0, 0.0, 0.0, 0.0, 0.0, 0.0, 0.0, 0.0, 0.0, 0.0, 0.0, 0.0, 0.0, 0.0, 0.0, 0.0, 0.0, 0.0, 0.0, 0.0, 0.0, 0.0, 0.0, 0.0, 0.0, 0.0, 0.0, 0.0, 0.0, 0.0, 0.0, 0.0, 0.0, 0.0, 0.0, 0.0, 0.0, 0.0, 0.0, 0.0, 0.0, 0.0, 0.0, 0.0, 0.0, 0.0, 0.0, 0.0, 0.0, 0.0, 0.0, 0.0, 0.0, 0.0, 0.0, 0.0, 0.0, 0.0, 0.0, 0.0, 0.0, 0.0, 0.0, 0.0, 0.0, 0.0, 0.0, 0.0, 0.0, 0.0, 0.0, 0.0, 0.0, 0.0, 0.0, 0.0, 0.0, 0.0, 0.0, 0.0, 0.0, 0.0, 0.0, 0.0, 0.0, 0.0])
me_circle_002.materials.append(mat_material_011)
me_circle_002.materials.append(mat_material_012)
me_circle_002.update()
me_plane_009 = bpy.data.meshes.new('Plane.009')
me_plane_009.from_pydata([(-1.0, -1.18, 0.0), (0.2451, -1.18, 0.0), (1.0, -1.18, 0.0), (-0.2451, -1.18, 0.0), (-1.0, -1.18, 0.4503), (1.0, -1.18, 0.4503), (-0.2451, -1.18, 0.4503), (0.2451, -1.18, 0.4503), (1.105, -1.18, 0.0), (1.105, 0.8203, 0.0), (1.105, 0.8203, 0.4503), (1.105, -1.18, 0.4503), (-1.101, 0.8203, 0.0), (-1.101, -1.18, 0.0), (-1.101, 0.8203, 0.4503), (-1.101, -1.18, 0.4503)], [], [(0, 3, 6, 4), (1, 2, 5, 7), (8, 9, 10, 11), (5, 2, 8, 11), (12, 13, 15, 14), (0, 4, 15, 13)])
me_plane_009.polygons.foreach_set('use_smooth', [True] * 6)
_uv = me_plane_009.uv_layers.new(name='UVMap')
_uv.uv.foreach_set('vector', [0.0, 0.0, 0.3774, 0.0, 0.3774, 0.0, 0.0, 0.0, 0.6226, 0.0, 1.0, 0.0, 1.0, 0.0, 0.6226, 0.0, 1.0, 0.0, 1.0, 1.0, 1.0, 1.0, 1.0, 0.0, 1.0, 0.0, 1.0, 0.0, 1.0, 0.0, 1.0, 0.0, 0.0, 1.0, 0.0, 0.0, 0.0, 0.0, 0.0, 1.0, 0.0, 0.0, 0.0, 0.0, 0.0, 0.0, 0.0, 0.0])
me_plane_009.materials.append(mat_material_003)
me_plane_009.materials.append(mat_material_005)
me_plane_009.update()
me_plane_001 = bpy.data.meshes.new('Plane.001')
me_plane_001.from_pydata([(-1.0, -1.0, 0.0), (1.0, -1.0, 0.0), (-1.0, 1.0, 0.0), (1.0, 1.0, 0.0)], [], [(0, 1, 3, 2)])
_uv = me_plane_001.uv_layers.new(name='UVMap')
_uv.uv.foreach_set('vector', [0.0, 0.0, 1.0, 0.0, 1.0, 1.0, 0.0, 1.0])
me_plane_001.materials.append(mat_material_013)
me_plane_001.update()

# ---- curves / text
cu_plane_009 = bpy.data.curves.new('Plane.009', 'CURVE')
cu_plane_009.dimensions = '3D'
_sp = cu_plane_009.splines.new('POLY'); _sp.points.add(4)
_sp.points.foreach_set('co', [0.6879, 0.9193, 0.3099, 0.0, 0.6879, 0.9193, 0.5945, 0.0, 0.6879, 0.9193, 0.6682, 0.0, 0.6879, 0.9193, 0.6948, 0.0, 0.6879, 0.9193, 0.746, 0.0])
_sp.points.foreach_set('radius', [1.0, 1.0, 1.0, 2.901, 1.034])
_sp.order_v = 0
_sp.resolution_v = 0
_sp.use_endpoint_u = True
_sp = cu_plane_009.splines.new('POLY'); _sp.points.add(4)
_sp.points.foreach_set('co', [0.4379, 0.9154, 0.3099, 0.0, 0.4379, 0.9154, 0.5945, 0.0, 0.4379, 0.9154, 0.6682, 0.0, 0.4379, 0.9154, 0.6948, 0.0, 0.4379, 0.9154, 0.746, 0.0])
_sp.points.foreach_set('radius', [1.0, 1.0, 1.0, 2.901, 1.034])
_sp.order_v = 0
_sp.resolution_v = 0
_sp.use_endpoint_u = True
_sp = cu_plane_009.splines.new('POLY'); _sp.points.add(4)
_sp.points.foreach_set('co', [0.188, 0.9115, 0.3099, 0.0, 0.188, 0.9115, 0.5945, 0.0, 0.188, 0.9115, 0.6682, 0.0, 0.188, 0.9115, 0.6948, 0.0, 0.188, 0.9115, 0.746, 0.0])
_sp.points.foreach_set('radius', [1.0, 1.0, 1.0, 2.901, 1.034])
_sp.order_v = 0
_sp.resolution_v = 0
_sp.use_endpoint_u = True
_sp = cu_plane_009.splines.new('POLY'); _sp.points.add(4)
_sp.points.foreach_set('co', [-0.06197, 0.9076, 0.3099, 0.0, -0.06197, 0.9076, 0.5945, 0.0, -0.06197, 0.9076, 0.6682, 0.0, -0.06197, 0.9076, 0.6948, 0.0, -0.06197, 0.9076, 0.746, 0.0])
_sp.points.foreach_set('radius', [1.0, 1.0, 1.0, 2.901, 1.034])
_sp.order_v = 0
_sp.resolution_v = 0
_sp.use_endpoint_u = True
_sp = cu_plane_009.splines.new('POLY'); _sp.points.add(4)
_sp.points.foreach_set('co', [-0.3119, 0.9036, 0.3099, 0.0, -0.3119, 0.9036, 0.5945, 0.0, -0.3119, 0.9036, 0.6682, 0.0, -0.3119, 0.9036, 0.6948, 0.0, -0.3119, 0.9036, 0.746, 0.0])
_sp.points.foreach_set('radius', [1.0, 1.0, 1.0, 2.901, 1.034])
_sp.order_v = 0
_sp.resolution_v = 0
_sp.use_endpoint_u = True
_sp = cu_plane_009.splines.new('POLY'); _sp.points.add(4)
_sp.points.foreach_set('co', [-0.5619, 0.8997, 0.3099, 0.0, -0.5619, 0.8997, 0.5945, 0.0, -0.5619, 0.8997, 0.6682, 0.0, -0.5619, 0.8997, 0.6948, 0.0, -0.5619, 0.8997, 0.746, 0.0])
_sp.points.foreach_set('radius', [1.0, 1.0, 1.0, 2.901, 1.034])
_sp.order_v = 0
_sp.resolution_v = 0
_sp.use_endpoint_u = True
_sp = cu_plane_009.splines.new('POLY'); _sp.points.add(4)
_sp.points.foreach_set('co', [0.9007, 0.3903, 0.3099, 0.0, 0.9007, 0.3903, 0.5945, 0.0, 0.9007, 0.3903, 0.6682, 0.0, 0.9007, 0.3903, 0.6948, 0.0, 0.9007, 0.3903, 0.746, 0.0])
_sp.points.foreach_set('radius', [1.0, 1.0, 1.0, 2.901, 1.034])
_sp.order_v = 0
_sp.resolution_v = 0
_sp.use_endpoint_u = True
_sp = cu_plane_009.splines.new('POLY'); _sp.points.add(4)
_sp.points.foreach_set('co', [0.9099, 0.6528, 0.3099, 0.0, 0.9099, 0.6528, 0.5945, 0.0, 0.9099, 0.6528, 0.6682, 0.0, 0.9099, 0.6528, 0.6948, 0.0, 0.9099, 0.6528, 0.746, 0.0])
_sp.points.foreach_set('radius', [1.0, 1.0, 1.0, 2.901, 1.034])
_sp.order_v = 0
_sp.resolution_v = 0
_sp.use_endpoint_u = True
_sp = cu_plane_009.splines.new('POLY'); _sp.points.add(4)
_sp.points.foreach_set('co', [0.8919, 0.1355, 0.3099, 0.0, 0.8919, 0.1355, 0.5945, 0.0, 0.8919, 0.1355, 0.6682, 0.0, 0.8919, 0.1355, 0.6948, 0.0, 0.8919, 0.1355, 0.746, 0.0])
_sp.points.foreach_set('radius', [1.0, 1.0, 1.0, 2.901, 1.034])
_sp.order_v = 0
_sp.resolution_v = 0
_sp.use_endpoint_u = True
_sp = cu_plane_009.splines.new('POLY'); _sp.points.add(4)
_sp.points.foreach_set('co', [0.9193, 0.923, 0.3099, 0.0, 0.9193, 0.923, 0.5945, 0.0, 0.9193, 0.923, 0.6682, 0.0, 0.9193, 0.923, 0.6948, 0.0, 0.9193, 0.923, 0.746, 0.0])
_sp.points.foreach_set('radius', [1.0, 1.0, 1.0, 2.901, 1.034])
_sp.order_v = 0
_sp.resolution_v = 0
_sp.use_endpoint_u = True
_sp = cu_plane_009.splines.new('POLY'); _sp.points.add(4)
_sp.points.foreach_set('co', [-0.8304, 0.8955, 0.746, 0.0, -0.8304, 0.8955, 0.6948, 0.0, -0.8304, 0.8955, 0.6682, 0.0, -0.8304, 0.8955, 0.5945, 0.0, -0.8304, 0.8955, 0.3099, 0.0])
_sp.points.foreach_set('radius', [1.034, 2.901, 1.0, 1.0, 1.0])
_sp.order_v = 0
_sp.resolution_v = 0
_sp.use_endpoint_u = True
cu_plane_009.materials.append(mat_material_008)
cu_plane_009.bevel_depth = 0.01
cu_plane_009.fill_mode = 'FULL'
cu_plane_009.use_fill_caps = True
cu_plane_010 = bpy.data.curves.new('Plane.010', 'CURVE')
cu_plane_010.dimensions = '3D'
_sp = cu_plane_010.splines.new('POLY'); _sp.points.add(10)
_sp.points.foreach_set('co', [0.8919, 0.01067, 0.5945, 0.0, 0.9007, 0.3903, 0.5945, 0.0, 0.9099, 0.6528, 0.5945, 0.0, 0.9193, 0.923, 0.5945, 0.0, 0.6879, 0.9193, 0.5945, 0.0, 0.4379, 0.9154, 0.5945, 0.0, 0.188, 0.9115, 0.5945, 0.0, -0.06197, 0.9076, 0.5945, 0.0, -0.3119, 0.9036, 0.5945, 0.0, -0.5619, 0.8997, 0.5945, 0.0, -0.9522, 0.8955, 0.5945, 0.0])
_sp.order_v = 0
_sp.resolution_v = 0
_sp.use_endpoint_u = True
cu_plane_010.materials.append(mat_material_008)
cu_plane_010.bevel_depth = 0.03
cu_plane_010.fill_mode = 'FULL'
txt_text = bpy.data.curves.new('Text', 'FONT')
txt_text.dimensions = '2D'
txt_text.body = 'c'
txt_text.extrude = 0.06
txt_text.align_x = 'CENTER'
txt_text.align_y = 'CENTER'
txt_text_001 = bpy.data.curves.new('Text.001', 'FONT')
txt_text_001.dimensions = '2D'
txt_text_001.body = 'O'
txt_text_001.extrude = 0.06
txt_text_001.align_x = 'CENTER'
txt_text_001.align_y = 'CENTER'
txt_text_002 = bpy.data.curves.new('Text.002', 'FONT')
txt_text_002.dimensions = '2D'
txt_text_002.body = 'F'
txt_text_002.extrude = 0.06
txt_text_002.align_x = 'CENTER'
txt_text_002.align_y = 'CENTER'
txt_text_003 = bpy.data.curves.new('Text.003', 'FONT')
txt_text_003.dimensions = '2D'
txt_text_003.body = 'F'
txt_text_003.extrude = 0.06
txt_text_003.align_x = 'CENTER'
txt_text_003.align_y = 'CENTER'
txt_text_004 = bpy.data.curves.new('Text.004', 'FONT')
txt_text_004.dimensions = '2D'
txt_text_004.body = 'E'
txt_text_004.extrude = 0.06
txt_text_004.align_x = 'CENTER'
txt_text_004.align_y = 'CENTER'
txt_text_005 = bpy.data.curves.new('Text.005', 'FONT')
txt_text_005.dimensions = '2D'
txt_text_005.body = 'E'
txt_text_005.extrude = 0.06
txt_text_005.align_x = 'CENTER'
txt_text_005.align_y = 'CENTER'

# ---- objects
ob_plane = bpy.data.objects.new('Plane', me_plane)
ob_plane_002 = bpy.data.objects.new('Plane.002', me_plane_002)
ob_plane_004 = bpy.data.objects.new('Plane.004', me_plane_004)
ob_plane_005 = bpy.data.objects.new('Plane.005', me_plane_005)
ob_plane_006 = bpy.data.objects.new('Plane.006', me_plane_006)
ob_plane_007 = bpy.data.objects.new('Plane.007', me_plane_007)
ob_plane_008 = bpy.data.objects.new('Plane.008', me_plane_008)
ob_plane_009 = bpy.data.objects.new('Plane.009', cu_plane_009)
ob_plane_010 = bpy.data.objects.new('Plane.010', cu_plane_010)
ob_circle = bpy.data.objects.new('Circle', me_circle)
ob_circle_001 = bpy.data.objects.new('Circle.001', me_circle_001)
ob_text = bpy.data.objects.new('Text', txt_text)
ob_plane_003 = bpy.data.objects.new('Plane.003', me_plane_011)
ob_text_001 = bpy.data.objects.new('Text.001', txt_text_001)
ob_plane_011 = bpy.data.objects.new('Plane.011', me_plane_011)
ob_text_002 = bpy.data.objects.new('Text.002', txt_text_002)
ob_plane_012 = bpy.data.objects.new('Plane.012', me_plane_011)
ob_text_003 = bpy.data.objects.new('Text.003', txt_text_003)
ob_plane_013 = bpy.data.objects.new('Plane.013', me_plane_011)
ob_text_004 = bpy.data.objects.new('Text.004', txt_text_004)
ob_plane_014 = bpy.data.objects.new('Plane.014', me_plane_011)
ob_text_005 = bpy.data.objects.new('Text.005', txt_text_005)
ob_plane_015 = bpy.data.objects.new('Plane.015', me_plane_011)
ob_circle_002 = bpy.data.objects.new('Circle.002', me_circle_002)
ob_plane_001 = bpy.data.objects.new('Plane.001', me_plane_009)
ob_camera = bpy.data.objects.new('Camera', cam_camera_001)
ob_plane_016 = bpy.data.objects.new('Plane.016', me_plane_001)
ob_area = bpy.data.objects.new('Area', light_area)
ob_area_001 = bpy.data.objects.new('Area.001', light_area_001)

# ---- transforms, parenting, visibility, modifiers, constraints
ob_plane.location = (-0.1171, 0.2683, -0.8601)
ob_plane.scale = (2.038, 2.038, 2.038)
_m = ob_plane.modifiers.new('Auto Smooth', 'NODES')
_m.node_group = ng_auto_smooth
_gi = [s.identifier for s in ng_auto_smooth.interface.items_tree if s.item_type == 'SOCKET' and s.in_out == 'INPUT']
_m[_gi[1]] = 1.396  # Angle
ob_plane_002.location = (-0.1171, 0.2683, -0.8337)
ob_plane_002.scale = (2.038, 2.038, 2.038)
_m = ob_plane_002.modifiers.new('Bevel', 'BEVEL')
_m.width = 0.023
_m.width_pct = 0.023
_m.segments = 2
_m.harden_normals = True
_m.miter_outer = 'MITER_ARC'
ob_plane_004.parent = ob_plane_005
ob_plane_004.matrix_parent_inverse = Matrix(((1.189, -0.0, 0.0, 0.04557), (-0.0, 1.968, -0.0, -0.54), (0.0, 0.0, 2.221, -0.7077), (-0.0, 0.0, -0.0, 1.0)))
ob_plane_004.location = (-0.03832, 0.2744, 0.3187)
ob_plane_004.scale = (0.8409, 0.5083, 0.4503)
_m = ob_plane_004.modifiers.new('Bevel', 'BEVEL')
_m.width = 0.023
_m.width_pct = 0.023
_m.segments = 2
_m.harden_normals = True
ob_plane_005.location = (-0.1952, 0.8275, -0.2107)
ob_plane_005.scale = (1.713, 1.036, 0.9176)
_m = ob_plane_005.modifiers.new('Bevel', 'BEVEL')
_m.width = 0.023
_m.width_pct = 0.023
_m.harden_normals = True
_m.miter_outer = 'MITER_ARC'
ob_plane_006.location = (-0.1663, 0.8275, -0.2107)
ob_plane_006.scale = (1.595, 0.964, 0.8542)
_m = ob_plane_006.modifiers.new('Bevel', 'BEVEL')
_m.width = 0.023
_m.width_pct = 0.023
_m.harden_normals = True
_m.miter_outer = 'MITER_ARC'
ob_plane_007.parent = ob_plane_005
ob_plane_007.matrix_parent_inverse = Matrix(((1.189, -0.0, 0.0, 0.04557), (-0.0, 1.968, -0.0, -0.54), (0.0, 0.0, 2.221, -0.7077), (-0.0, 0.0, -0.0, 1.0)))
ob_plane_007.location = (-0.03832, 0.2744, 0.3187)
ob_plane_007.scale = (0.8409, 0.5083, 0.4503)
_m = ob_plane_007.modifiers.new('Bevel', 'BEVEL')
_m.width = 0.23
_m.width_pct = 0.23
_m.segments = 2
_m.harden_normals = True
_m.miter_outer = 'MITER_ARC'
ob_plane_008.parent = ob_plane_005
ob_plane_008.matrix_parent_inverse = Matrix(((1.189, -0.0, 0.0, 0.04557), (-0.0, 1.968, -0.0, -0.54), (0.0, 0.0, 2.221, -0.7077), (-0.0, 0.0, -0.0, 1.0)))
ob_plane_008.location = (-0.03832, 0.2744, 0.3187)
ob_plane_008.scale = (0.8409, 0.5083, 0.4503)
_m = ob_plane_008.modifiers.new('Auto Smooth', 'NODES')
_m.node_group = ng_auto_smooth
_gi = [s.identifier for s in ng_auto_smooth.interface.items_tree if s.item_type == 'SOCKET' and s.in_out == 'INPUT']
_m[_gi[1]] = 1.396  # Angle
ob_plane_009.location = (-0.1171, 0.2683, -0.8601)
ob_plane_009.scale = (2.038, 2.038, 2.038)
ob_plane_010.location = (-0.1171, 0.2683, -0.8601)
ob_plane_010.scale = (2.038, 2.038, 2.038)
ob_circle.location = (-0.1952, 0.8275, 1.651)
ob_circle.scale = (0.6172, 0.6172, 0.6172)
_m = ob_circle.modifiers.new('Solidify', 'SOLIDIFY')
_m.thickness = 0.25
_m = ob_circle.modifiers.new('Subdivision', 'SUBSURF')
_m.levels = 2
ob_circle_001.parent = ob_circle
ob_circle_001.matrix_parent_inverse = Matrix(((4.809, -0.0, 0.0, 0.1843), (-0.0, 4.809, -0.0, -1.32), (0.0, 0.0, 4.809, -5.927), (-0.0, 0.0, -0.0, 1.0)))
ob_circle_001.location = (-0.02363, 0.2744, 1.252)
ob_circle_001.scale = (0.1681, 0.1982, 0.1681)
_m = ob_circle_001.modifiers.new('Solidify', 'SOLIDIFY')
_m.thickness = 0.25
_m = ob_circle_001.modifiers.new('Subdivision', 'SUBSURF')
_m.levels = 2
ob_text.parent = ob_plane_003
ob_text.matrix_parent_inverse = Matrix(((7.761, 0.0, -0.0, 5.581), (0.0, -3.392e-07, 7.761, -10.45), (-0.0, -7.761, -3.392e-07, -1.639), (-0.0, 0.0, -0.0, 1.0)))
ob_text.location = (-0.7254, -0.1838, 1.386)
ob_text.rotation_euler = (1.571, -0.0, 0.0)
ob_text.scale = (0.4055, 0.4055, 0.4055)
ob_plane_003.location = (-1.94, -0.2829, 1.94)
ob_plane_003.rotation_euler = (1.571, -0.0, 0.0)
ob_plane_003.scale = (0.3023, 0.3023, 0.3023)
_m = ob_plane_003.modifiers.new('Auto Smooth', 'NODES')
_m.node_group = ng_auto_smooth
_gi = [s.identifier for s in ng_auto_smooth.interface.items_tree if s.item_type == 'SOCKET' and s.in_out == 'INPUT']
_m[_gi[1]] = 1.396  # Angle
ob_text_001.parent = ob_plane_011
ob_text_001.matrix_parent_inverse = Matrix(((7.761, 0.0, -0.0, 5.581), (0.0, -3.392e-07, 7.761, -10.45), (-0.0, -7.761, -3.392e-07, -1.639), (-0.0, 0.0, -0.0, 1.0)))
ob_text_001.location = (-0.7254, -0.1838, 1.341)
ob_text_001.rotation_euler = (1.571, -0.0, 0.0)
ob_text_001.scale = (0.2424, 0.271, 0.4055)
ob_plane_011.location = (-1.257, -0.2829, 1.94)
ob_plane_011.rotation_euler = (1.571, -0.0, 0.0)
ob_plane_011.scale = (0.3023, 0.3023, 0.3023)
_m = ob_plane_011.modifiers.new('Auto Smooth', 'NODES')
_m.node_group = ng_auto_smooth
_gi = [s.identifier for s in ng_auto_smooth.interface.items_tree if s.item_type == 'SOCKET' and s.in_out == 'INPUT']
_m[_gi[1]] = 1.396  # Angle
ob_text_002.parent = ob_plane_012
ob_text_002.matrix_parent_inverse = Matrix(((7.761, 0.0, -0.0, 5.581), (0.0, -3.392e-07, 7.761, -10.45), (-0.0, -7.761, -3.392e-07, -1.639), (-0.0, 0.0, -0.0, 1.0)))
ob_text_002.location = (-0.7254, -0.1838, 1.326)
ob_text_002.rotation_euler = (1.571, -0.0, 0.0)
ob_text_002.scale = (0.4033, 0.2782, 0.4055)
ob_plane_012.location = (-0.5734, -0.2829, 1.94)
ob_plane_012.rotation_euler = (1.571, -0.0, 0.0)
ob_plane_012.scale = (0.3023, 0.3023, 0.3023)
_m = ob_plane_012.modifiers.new('Auto Smooth', 'NODES')
_m.node_group = ng_auto_smooth
_gi = [s.identifier for s in ng_auto_smooth.interface.items_tree if s.item_type == 'SOCKET' and s.in_out == 'INPUT']
_m[_gi[1]] = 1.396  # Angle
ob_text_003.parent = ob_plane_013
ob_text_003.matrix_parent_inverse = Matrix(((7.761, 0.0, -0.0, 5.581), (0.0, -3.392e-07, 7.761, -10.45), (-0.0, -7.761, -3.392e-07, -1.639), (-0.0, 0.0, -0.0, 1.0)))
ob_text_003.location = (-0.7254, -0.1838, 1.326)
ob_text_003.rotation_euler = (1.571, -0.0, 0.0)
ob_text_003.scale = (0.4033, 0.2782, 0.4055)
ob_plane_013.location = (0.11, -0.2829, 1.94)
ob_plane_013.rotation_euler = (1.571, -0.0, 0.0)
ob_plane_013.scale = (0.3023, 0.3023, 0.3023)
_m = ob_plane_013.modifiers.new('Auto Smooth', 'NODES')
_m.node_group = ng_auto_smooth
_gi = [s.identifier for s in ng_auto_smooth.interface.items_tree if s.item_type == 'SOCKET' and s.in_out == 'INPUT']
_m[_gi[1]] = 1.396  # Angle
ob_text_004.parent = ob_plane_014
ob_text_004.matrix_parent_inverse = Matrix(((7.761, 0.0, -0.0, 5.581), (0.0, -3.392e-07, 7.761, -10.45), (-0.0, -7.761, -3.392e-07, -1.639), (-0.0, 0.0, -0.0, 1.0)))
ob_text_004.location = (-0.7254, -0.1838, 1.336)
ob_text_004.rotation_euler = (1.571, -0.0, 0.0)
ob_text_004.scale = (0.3707, 0.2782, 0.4055)
ob_plane_014.location = (0.7934, -0.2829, 1.94)
ob_plane_014.rotation_euler = (1.571, -0.0, 0.0)
ob_plane_014.scale = (0.3023, 0.3023, 0.3023)
_m = ob_plane_014.modifiers.new('Bevel', 'BEVEL')
_m.width = 0.023
_m.width_pct = 0.023
_m.segments = 2
_m.harden_normals = True
_m.miter_outer = 'MITER_ARC'
ob_text_005.parent = ob_plane_015
ob_text_005.matrix_parent_inverse = Matrix(((7.761, 0.0, -0.0, 5.581), (0.0, -3.392e-07, 7.761, -10.45), (-0.0, -7.761, -3.392e-07, -1.639), (-0.0, 0.0, -0.0, 1.0)))
ob_text_005.location = (-0.7254, -0.1838, 1.339)
ob_text_005.rotation_euler = (1.571, -0.0, 0.0)
ob_text_005.scale = (0.3707, 0.2782, 0.4055)
ob_plane_015.location = (1.477, -0.2829, 1.94)
ob_plane_015.rotation_euler = (1.571, -0.0, 0.0)
ob_plane_015.scale = (0.3023, 0.3023, 0.3023)
_m = ob_plane_015.modifiers.new('Bevel', 'BEVEL')
_m.width = 0.023
_m.width_pct = 0.023
_m.segments = 2
_m.harden_normals = True
_m.miter_outer = 'MITER_ARC'
ob_circle_002.location = (-1.711, -1.319, -0.3493)
ob_circle_002.scale = (0.2507, 0.2507, 0.2507)
_m = ob_circle_002.modifiers.new('Bevel', 'BEVEL')
_m.width = 0.023
_m.width_pct = 0.023
_m.segments = 2
_m.harden_normals = True
_m.miter_outer = 'MITER_ARC'
ob_plane_001.parent = ob_plane_005
ob_plane_001.matrix_parent_inverse = Matrix(((1.189, -0.0, 0.0, 0.04557), (-0.0, 1.968, -0.0, -0.54), (0.0, 0.0, 2.221, -0.7077), (-0.0, 0.0, -0.0, 1.0)))
ob_plane_001.location = (-0.03832, 0.2744, 0.3187)
ob_plane_001.scale = (0.8409, 0.5083, 0.4503)
_m = ob_plane_001.modifiers.new('Bevel', 'BEVEL')
_m.width = 0.023
_m.width_pct = 0.023
_m.segments = 2
_m.harden_normals = True
ob_camera.location = (4.095, -4.278, 3.753)
ob_camera.rotation_euler = (1.073, -4.786e-07, 0.7435)
ob_camera.scale = (2.038, 2.038, 2.038)
ob_plane_016.location = (0.0, 0.0, -0.8338)
ob_plane_016.scale = (8.724, 8.724, 8.724)
ob_area.location = (0.2068, 0.672, 3.256)
ob_area.scale = (7.046, 7.046, 7.046)
ob_area_001.location = (4.17, 4.635, 3.256)
ob_area_001.scale = (7.046, 7.046, 7.046)

# ---- collection membership
col_collection.objects.link(ob_plane)
col_collection.objects.link(ob_plane_002)
col_collection.objects.link(ob_plane_004)
col_collection.objects.link(ob_plane_005)
col_collection.objects.link(ob_plane_006)
col_collection.objects.link(ob_plane_007)
col_collection.objects.link(ob_plane_008)
col_collection.objects.link(ob_plane_009)
col_collection.objects.link(ob_plane_010)
col_collection.objects.link(ob_circle)
col_collection.objects.link(ob_circle_001)
col_collection.objects.link(ob_text)
col_collection.objects.link(ob_plane_003)
col_collection.objects.link(ob_text_001)
col_collection.objects.link(ob_plane_011)
col_collection.objects.link(ob_text_002)
col_collection.objects.link(ob_plane_012)
col_collection.objects.link(ob_text_003)
col_collection.objects.link(ob_plane_013)
col_collection.objects.link(ob_text_004)
col_collection.objects.link(ob_plane_014)
col_collection.objects.link(ob_text_005)
col_collection.objects.link(ob_plane_015)
col_collection.objects.link(ob_circle_002)
col_collection.objects.link(ob_plane_001)
col_collection.objects.link(ob_camera)
col_collection.objects.link(ob_plane_016)
col_collection.objects.link(ob_area)
col_collection.objects.link(ob_area_001)

# ---- scene / render settings (as saved in the file)
scene.camera = ob_camera
scene.frame_start = 1; scene.frame_end = 250; scene.frame_set(231)
scene.render.engine = 'CYCLES'
scene.render.resolution_x = 1080
scene.cycles.samples = 512
scene.cycles.sampling_pattern = 'TABULATED_SOBOL'
scene.cycles.use_light_tree = False
scene.cycles.use_guiding = True
scene.view_settings.view_transform = 'Filmic'
bpy.context.view_layer.update()
